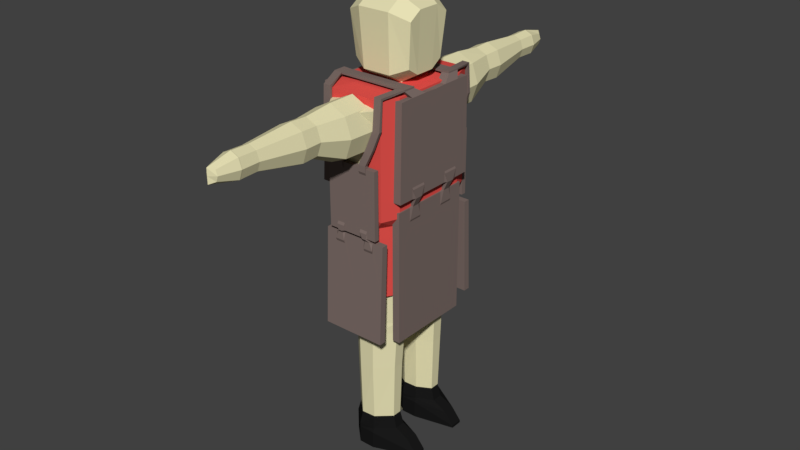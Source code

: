 # Source: Wood_Chestplate_Torso_.blend  (saved by Blender 2.78.0; exported with 4.5.12 LTS)
import bpy
from mathutils import Matrix  # noqa: F401  (used for matrix-valued properties, if any)

bpy.ops.wm.read_factory_settings(use_empty=True)
scene = bpy.context.scene
scene.name = 'Scene'

# ---- collections
col_collection_1 = bpy.data.collections.new('Collection 1'); scene.collection.children.link(col_collection_1)

# ---- materials (node trees are filled in below, after node groups)
mat_ironwood_wood_chestplate__torso = bpy.data.materials.new('Ironwood Wood Chestplate (Torso)')
mat_ironwood_wood_chestplate__torso.alpha_threshold = 0.0
mat_ironwood_wood_chestplate__torso.use_transparent_shadow = False
mat_ironwood_wood_chestplate__torso.diffuse_color = (0.208, 0.156, 0.141, 1.0)
mat_ironwood_wood_chestplate__torso.specular_color = (1.0, 0.433, 0.302)
mat_ironwood_wood_chestplate__torso.roughness = 0.5
mat_ironwood_wood_chestplate__torso.specular_intensity = 0.25
mat_red_fabric_wood_chestplate__torso = bpy.data.materials.new('Red Fabric Wood Chestplate (Torso)')
mat_red_fabric_wood_chestplate__torso.alpha_threshold = 0.0
mat_red_fabric_wood_chestplate__torso.use_transparent_shadow = False
mat_red_fabric_wood_chestplate__torso.diffuse_color = (0.8, 0.08608, 0.07405, 1.0)
mat_red_fabric_wood_chestplate__torso.roughness = 0.5
mat_red_fabric_wood_chestplate__torso.specular_intensity = 0.1
mat_skin_unequipped_human = bpy.data.materials.new('Skin Unequipped Human')
mat_skin_unequipped_human.alpha_threshold = 0.0
mat_skin_unequipped_human.use_transparent_shadow = False
mat_skin_unequipped_human.diffuse_color = (0.8, 0.751, 0.4597, 1.0)
mat_skin_unequipped_human.specular_color = (1.0, 0.7545, 0.6583)
mat_skin_unequipped_human.roughness = 0.5
mat_skin_unequipped_human.line_color = (0.0, 0.0, 0.0, 1.0)
mat_boots_unequipped_human = bpy.data.materials.new('Boots Unequipped Human')
mat_boots_unequipped_human.alpha_threshold = 0.0
mat_boots_unequipped_human.use_transparent_shadow = False
mat_boots_unequipped_human.diffuse_color = (0.01002, 0.01002, 0.01002, 1.0)
mat_boots_unequipped_human.roughness = 0.5
mat_iron_smith_s_hammer = bpy.data.materials.new("Iron Smith's Hammer")
mat_iron_smith_s_hammer.alpha_threshold = 0.0
mat_iron_smith_s_hammer.use_transparent_shadow = False
mat_iron_smith_s_hammer.diffuse_color = (0.1789, 0.1789, 0.1789, 1.0)
mat_iron_smith_s_hammer.roughness = 0.5
mat_iron_smith_s_hammer.specular_intensity = 1.0

# ---- material node trees

# ---- world
world_world = bpy.data.worlds.new('World'); scene.world = world_world
world_world.color = (0.05088, 0.05088, 0.05088)
world_world.use_sun_shadow = False
world_world.sun_shadow_jitter_overblur = 0.0
world_world.cycles.sampling_method = 'MANUAL'

# ---- meshes
me_cube_004 = bpy.data.meshes.new('Cube.004')
me_cube_004.from_pydata([(-0.563, -0.6153, -1.0), (-0.763, -0.6307, 0.8903), (-0.563, 0.6153, -1.0), (-0.763, 0.6307, 0.8903), (1.137, -0.6153, -1.003), (1.137, -0.5324, 0.6722), (1.137, 0.6153, -1.003), (1.137, 0.5324, 0.6722), (-1.352, -0.884, -3.918), (-1.052, -0.584, -1.214), (-1.352, 0.884, -3.918), (-1.052, 0.584, -1.214), (0.2503, -0.584, -1.489), (0.2503, -0.884, -1.214), (0.2503, 0.584, -1.489), (0.2503, 0.584, -1.214), (-14.18, -1.362, -3.751), (-11.75, -1.27, -1.751), (-14.18, 1.362, -3.751), (-11.75, 1.27, -1.751), (-0.3605, -1.362, -3.751), (-2.795, -1.27, -1.751), (-0.3605, 1.362, -3.751), (-0.3605, 1.27, -1.751), (-14.18, 1.222, -3.751), (-14.18, -1.222, -3.751), (-11.75, -1.191, -1.751), (-11.75, 1.191, -1.751), (-0.3605, -1.222, -3.751), (-0.3605, 1.222, -3.751), (-2.795, 1.191, -1.751), (-2.795, -1.191, -1.751), (-10.86, -1.322, -1.668), (-10.84, -1.322, -0.3129), (-10.86, 1.322, -1.668), (-10.84, 1.322, -0.3129), (-3.685, -1.322, -1.668), (-3.7, -1.322, -0.3129), (-3.685, 1.322, -1.668), (-1.731, 1.322, -0.3129), (-10.84, -1.258, -0.3129), (-10.84, 1.258, -0.3129), (-10.86, 1.27, -1.668), (-10.86, -1.27, -1.668), (-3.685, -1.27, -1.668), (-3.685, 1.27, -1.668), (-3.7, 1.258, -0.3129), (-3.7, -1.258, -0.3129), (-17.51, -0.7, -1.008), (-17.51, -0.5253, 0.6853), (-17.51, 0.7, -1.008), (-17.51, 0.5253, 0.6853), (-15.81, -0.7, -1.0), (-15.61, -0.622, 0.8903), (-15.81, 0.7, -1.0), (-15.61, 0.622, 0.8903), (-16.61, -0.584, -1.523), (-16.61, -0.584, -1.214), (-16.61, 0.584, -1.523), (-16.61, 0.884, -1.214), (-15.0, -0.884, -2.982), (-15.3, -0.584, -1.214), (-15.0, 0.884, -2.982), (-15.3, 0.584, -1.214), (-1.352, 0.0, -3.918), (-1.052, 0.3, -1.214), (0.2503, 0.3, -1.489), (0.2503, 0.3, -1.214), (-1.052, -0.3, -1.214), (-1.352, 0.884, -1.214), (0.2503, 0.884, -1.214), (0.2503, 0.884, -3.918), (0.2503, -0.3, -1.489), (0.2503, 0.0, -1.214), (0.2503, -0.584, -1.214), (0.2503, -0.884, -3.918), (-1.352, -0.884, -1.214), (-1.352, 0.0, -1.214), (0.2503, 0.0, -3.918), (0.2503, -0.3, -1.214), (-0.563, 0.3, -1.0), (-0.763, 0.2754, 0.8903), (1.137, 0.0, -1.0), (1.137, 0.3836, 0.6722), (1.137, 0.9475, -1.0), (-0.863, 0.9475, -1.0), (1.137, 0.6307, 0.899), (-0.563, -0.3, -1.0), (1.137, -0.3836, 0.6722), (1.137, 0.3, -1.0), (-0.863, 0.0, -1.0), (-0.863, -0.9475, -1.0), (1.137, 0.2754, 0.8992), (1.137, -0.9105, 0.8903), (1.137, -0.9475, -1.0), (1.137, -0.3, -1.0), (1.315, 0.3749, -1.014), (1.315, 0.5326, -1.016), (0.4287, -0.3749, -1.202), (0.4287, -0.5169, -1.202), (0.4287, 0.5169, -1.202), (0.4287, 0.3749, -1.202), (-0.8733, 0.3749, -1.202), (-0.8733, 0.5169, -1.202), (0.4287, 0.584, -1.445), (0.4287, 0.3, -1.445), (0.4287, -0.584, -1.445), (-0.8733, -0.5169, -1.202), (-0.8733, -0.3749, -1.202), (0.4287, -0.3, -1.445), (1.315, -0.5326, -1.016), (1.315, -0.3749, -1.014), (-0.3846, 0.5326, -1.014), (1.315, 0.6163, -0.8189), (-0.3846, 0.3749, -1.014), (1.315, 0.3, -0.8189), (-0.3846, -0.3749, -1.014), (-0.3846, -0.5326, -1.014), (1.315, -0.3, -0.8189), (1.315, -0.6163, -0.8189), (-5.318, 1.322, -1.668), (-9.242, 1.322, -0.3129), (-9.242, 1.258, -0.3129), (-5.318, 1.27, -1.668), (-7.273, 1.362, -3.751), (-7.273, 1.27, -1.751), (-4.838, 1.191, -1.751), (-7.273, 1.222, -3.751), (-7.273, -1.362, -3.751), (-4.838, -1.27, -1.751), (-4.838, -1.191, -1.751), (-7.273, -1.222, -3.751), (-9.227, -1.322, -1.668), (-5.303, -1.322, -0.3129), (-5.303, -1.258, -0.3129), (-9.227, -1.27, -1.668), (-16.61, 0.3, -1.523), (-16.61, 0.0, -1.214), (-15.0, 0.0, -2.982), (-15.3, 0.3, -1.214), (-17.51, 0.3835, 0.6853), (-17.51, 0.3, -1.0), (-15.81, 0.3, -1.0), (-15.61, 0.2754, 0.8903), (-11.75, 1.28, -1.956), (-2.795, 1.28, -1.956), (-0.3605, 1.182, -2.751), (-14.18, 1.182, -2.751), (-7.273, 1.182, -2.751), (-4.838, 1.28, -1.956), (-11.75, -1.28, -1.956), (-2.795, -1.28, -1.956), (-0.3605, -1.182, -2.751), (-14.18, -1.182, -2.751), (-7.273, -1.182, -2.751), (-4.838, -1.28, -1.956), (-10.86, -1.322, -1.513), (-3.685, -1.322, -1.513), (-1.731, -1.22, -0.9906), (-12.81, -1.22, -0.9906), (-7.273, -1.22, -0.9906), (-9.227, -1.322, -1.513), (-10.86, 1.322, -1.513), (-3.685, 1.322, -1.513), (-1.731, 1.22, -0.9906), (-12.81, 1.22, -0.9906), (-7.273, 1.22, -0.9906), (-5.318, 1.322, -1.513), (-3.7, 1.322, -0.4335), (-1.731, 1.322, -1.668), (-1.731, 1.22, -1.668), (-9.227, 1.27, -1.668), (-7.273, 1.322, -1.668), (-9.227, 1.322, -1.513), (-10.84, 1.322, -0.4335), (-12.81, 1.322, -1.668), (-12.81, 1.22, -1.668), (-7.273, 1.22, -1.668), (-9.227, 1.322, -1.668), (-9.242, 1.322, -0.4335), (-2.795, 1.27, -1.751), (-0.3605, 1.141, -1.751), (-9.707, 1.191, -1.751), (-4.838, 1.27, -1.751), (-0.3605, 1.316, -2.751), (-9.707, 1.28, -1.956), (-14.18, 1.141, -1.751), (-14.18, 1.27, -1.751), (-7.273, 1.141, -1.751), (-9.707, 1.27, -1.751), (-14.18, 1.316, -2.751), (-7.273, 1.316, -2.751), (-0.3605, -1.141, -1.751), (-0.3605, -1.27, -1.751), (-9.707, -1.191, -1.751), (-7.273, -1.27, -1.751), (-0.3605, -1.316, -2.751), (-9.707, -1.28, -1.956), (-14.18, -1.316, -2.751), (-14.18, -1.27, -1.751), (-14.18, -1.141, -1.751), (-7.273, -1.141, -1.751), (-9.707, -1.27, -1.751), (-7.273, -1.316, -2.751), (-12.81, -1.22, -1.668), (-12.81, -1.322, -1.668), (-5.318, -1.27, -1.668), (-7.273, -1.322, -1.668), (-5.318, -1.322, -1.513), (-10.84, -1.322, -0.4335), (-3.7, -1.322, -0.4335), (-1.731, -1.322, -1.668), (-1.731, -1.22, -1.668), (-7.273, -1.22, -1.668), (-5.318, -1.322, -1.668), (-5.303, -1.322, -0.4335), (-16.61, 0.584, -1.214), (-16.61, 0.884, -2.982), (-15.0, 0.884, -1.214), (-16.61, -0.3, -1.523), (-15.3, -0.3, -1.214), (-16.61, 0.3, -1.214), (-16.61, 0.0, -2.982), (-16.61, -0.884, -2.982), (-16.61, -0.884, -1.214), (-15.0, 0.0, -1.214), (-15.0, -0.884, -1.214), (-16.61, -0.3, -1.214), (-17.51, 0.622, 0.8988), (-17.51, 1.0, -1.0), (-17.51, -0.3835, 0.6853), (-15.51, 1.0, -1.0), (-15.81, -0.3, -1.0), (-17.51, 0.0, -1.0), (-17.51, -1.0, -1.0), (-17.51, -0.622, 0.8988), (-15.51, -1.0, -1.0), (-17.51, 0.0, 0.8903), (-15.51, 0.0, -1.0), (-17.51, -0.3, -1.0), (-17.82, -0.3855, -1.017), (-17.82, -0.5855, -1.024), (-16.92, 0.3855, -1.2), (-16.92, 0.5275, -1.2), (-16.92, -0.5275, -1.2), (-16.92, -0.3855, -1.2), (-17.82, 0.5855, -1.024), (-17.82, 0.3855, -1.017), (-16.92, 0.584, -1.466), (-15.62, 0.5275, -1.2), (-16.92, 0.3, -1.466), (-15.62, 0.3855, -1.2), (-16.92, -0.3, -1.466), (-16.92, -0.584, -1.466), (-15.62, -0.3855, -1.2), (-15.62, -0.5275, -1.2), (-17.82, 0.6096, -0.8163), (-17.82, 0.3, -0.8163), (-16.12, 0.5855, -1.017), (-16.12, 0.3855, -1.017), (-17.82, -0.6096, -0.8163), (-16.12, -0.5855, -1.017), (-17.82, -0.3, -0.8163), (-16.12, -0.3855, -1.017), (-11.14, -1.295, -1.743), (-11.14, 1.295, -1.743), (-3.405, -1.295, -1.743), (-11.14, -1.213, -1.743), (-11.14, 1.213, -1.743), (-3.405, 1.213, -1.743), (-3.405, -1.213, -1.743), (-10.69, -1.347, -1.681), (-10.69, 1.347, -1.681), (-3.859, -1.347, -1.681), (-3.859, 1.347, -1.681), (-10.69, 1.294, -1.681), (-10.69, -1.294, -1.681), (-3.859, -1.294, -1.681), (-3.859, 1.294, -1.681), (-4.69, 1.347, -1.681), (-4.69, 1.294, -1.681), (-4.446, 1.213, -1.743), (-4.446, -1.295, -1.743), (-4.446, -1.213, -1.743), (-9.855, -1.347, -1.681), (-9.855, -1.294, -1.681), (-11.84, 1.304, -1.897), (-2.71, 1.304, -1.897), (-4.792, 1.304, -1.897), (-11.84, -1.304, -1.897), (-2.71, -1.304, -1.897), (-4.792, -1.304, -1.897), (-10.93, -1.347, -1.564), (-3.617, -1.347, -1.564), (-9.264, -1.347, -1.564), (-10.93, 1.347, -1.564), (-3.617, 1.347, -1.564), (-5.281, 1.347, -1.564), (-9.855, 1.294, -1.681), (-9.264, 1.347, -1.564), (-9.855, 1.347, -1.681), (-3.405, 1.295, -1.743), (-10.1, 1.213, -1.743), (-4.446, 1.295, -1.743), (-9.753, 1.304, -1.897), (-10.1, 1.295, -1.743), (-10.1, -1.213, -1.743), (-9.753, -1.304, -1.897), (-10.1, -1.295, -1.743), (-4.69, -1.294, -1.681), (-5.281, -1.347, -1.564), (-4.69, -1.347, -1.681), (-16.39, -0.8335, -2.967), (-16.39, -0.8335, 0.9278), (-16.39, 0.8335, -2.967), (-16.39, 0.8335, 0.9278), (-1.611, -0.8335, -2.967), (-0.05114, -0.8335, 0.9278), (-1.611, 0.8335, -2.967), (-0.05114, 0.8335, 0.9278), (-16.39, -0.8335, -1.529), (-16.39, 0.8335, -1.529), (-1.611, 0.8335, -1.529), (-1.611, -0.8335, -1.529), (-16.39, -0.8335, -1.335), (-16.39, 0.8335, -1.335), (-0.05114, 0.8335, -1.335), (-0.05114, -0.8335, -1.335), (-3.144, 1.104, -2.967), (-13.76, 1.104, -2.967), (-13.17, 1.179, 0.9278), (-1.468, 1.179, 0.9278), (-13.76, -1.104, -2.967), (-3.144, -1.104, -2.967), (-1.468, -1.179, 0.9278), (-13.17, -1.179, 0.9278), (-3.144, -1.104, -1.529), (-13.76, -1.104, -1.529), (-13.76, 1.104, -1.529), (-3.144, 1.104, -1.529), (-1.468, -1.179, -1.335), (-13.17, -1.179, -1.335), (-13.17, 1.179, -1.335), (-1.468, 1.179, -1.335), (-13.15, -0.52, 0.9611), (-13.15, 0.52, 0.9611), (-3.838, 0.7354, 0.9611), (-2.954, 0.52, 0.9611), (-2.954, -0.52, 0.9611), (-11.14, -0.7354, 0.9611), (-11.14, 0.7354, 0.9611), (-3.838, -0.7354, 0.9611), (-0.763, -0.2754, 0.8903), (-0.863, 0.9105, 0.8903), (1.137, 0.9105, 0.8903), (-17.51, 0.8931, 0.8903), (-15.51, 0.8931, 0.8903), (1.137, 0.0, 0.8903), (1.137, 0.6163, -0.7792), (1.137, 0.3, -0.7792), (-15.61, -0.2754, 0.8903), (-17.51, 0.2754, 0.8993), (-17.51, 0.3, -0.7661), (-17.51, 0.6096, -0.7661), (1.137, -0.6307, 0.899), (-0.863, -0.9105, 0.8903), (-15.51, 0.0, 0.8903), (-15.51, -0.8931, 0.8903), (-17.51, -0.8931, 0.8903), (-0.863, 0.0, 0.8903), (1.137, -0.2754, 0.8992), (1.137, -0.3, -0.7792), (1.137, -0.6163, -0.7792), (-17.51, -0.2754, 0.8993), (-17.51, -0.6096, -0.7661), (-17.51, -0.3, -0.7661), (0.2481, -0.4771, 1.02), (0.2481, -0.7323, 1.02), (-16.62, 0.4806, 1.02), (-16.62, 0.7296, 1.02), (0.2481, 0.7359, 1.02), (0.2481, 0.4806, 1.02), (-16.62, -0.7261, 1.02), (-16.62, -0.4771, 1.02), (-1.471, 0.4806, 1.011), (-1.471, 0.7359, 1.011), (-14.9, 0.7296, 1.011), (-14.9, 0.4806, 1.011), (-1.471, -0.7323, 1.011), (-14.9, -0.4771, 1.011), (-14.9, -0.7261, 1.011), (-1.471, -0.4771, 1.011), (0.248, -0.4771, 1.05), (0.248, -0.7323, 1.049), (-16.62, 0.4806, 1.05), (-16.62, 0.7296, 1.049), (0.248, 0.7359, 1.049), (0.248, 0.4806, 1.05), (-16.62, -0.7261, 1.049), (-16.62, -0.4771, 1.05), (-1.471, 0.4806, 1.041), (-1.471, 0.7359, 1.041), (-14.9, 0.7296, 1.041), (-14.9, 0.4806, 1.041), (-1.471, -0.7323, 1.041), (-14.9, -0.4771, 1.041), (-14.9, -0.7261, 1.041), (-1.471, -0.4771, 1.041), (-1.731, -1.22, -0.3129), (-1.731, -1.322, -0.3129), (-9.242, -1.258, -0.3129), (-7.273, -1.322, -0.3129), (-1.731, -1.322, -0.9906), (-9.242, -1.322, -0.4335), (-12.81, -1.322, -0.9906), (-12.81, -1.322, -0.3129), (-12.81, -1.22, -0.3129), (-7.273, -1.22, -0.3129), (-9.242, -1.322, -0.3129), (-7.273, -1.322, -0.9906), (-12.81, 1.22, -0.3129), (-12.81, 1.322, -0.3129), (-5.303, 1.258, -0.3129), (-7.273, 1.322, -0.3129), (-12.81, 1.322, -0.9906), (-5.303, 1.322, -0.4335), (-3.7, 1.322, -0.3129), (-1.731, 1.22, -0.3129), (-7.273, 1.22, -0.3129), (-5.303, 1.322, -0.3129), (-1.731, 1.322, -0.9906), (-7.273, 1.322, -0.9906), (-5.303, 1.346, -0.2566), (-3.7, 1.346, -0.2566), (-9.242, -1.346, -0.2566), (-10.84, -1.346, -0.2566), (-10.84, 1.346, -0.2566), (-9.242, 1.346, -0.2566), (-3.7, -1.346, -0.2566), (-5.303, -1.346, -0.2566), (-3.7, -1.281, -0.2566), (-5.303, -1.281, -0.2566), (-3.7, -1.346, -0.3771), (-5.303, -1.346, -0.3771), (-10.84, -1.346, -0.3771), (-10.84, -1.281, -0.2566), (-9.242, -1.281, -0.2566), (-9.242, -1.346, -0.3771), (-10.84, 1.281, -0.2566), (-9.242, 1.281, -0.2566), (-10.84, 1.346, -0.3771), (-9.242, 1.346, -0.3771), (-3.7, 1.281, -0.2566), (-5.303, 1.281, -0.2566), (-3.7, 1.346, -0.3771), (-5.303, 1.346, -0.3771), (-3.801, 1.31, 0.06294), (-2.198, 1.31, 0.06294), (-11.66, -1.295, 0.06294), (-13.26, -1.295, 0.06294), (-13.26, 1.295, 0.06294), (-11.66, 1.295, 0.06294), (-2.198, -1.31, 0.06294), (-3.801, -1.31, 0.06294), (-2.198, -1.246, 0.06294), (-3.801, -1.246, 0.06294), (-13.26, -1.232, 0.06294), (-11.66, -1.232, 0.06294), (-13.26, 1.232, 0.06294), (-11.66, 1.232, 0.06294), (-2.198, 1.246, 0.06294), (-3.801, 1.246, 0.06294), (-2.459, 1.276, 0.4141), (-0.8569, 1.276, 0.4141), (-0.8569, -1.276, 0.4141), (-2.459, -1.276, 0.4141), (-0.8569, -1.215, 0.4141), (-2.459, -1.215, 0.4141), (-0.8569, 1.215, 0.4141), (-2.459, 1.215, 0.4141), (-2.459, 1.223, 1.008), (-0.8569, 1.223, 1.008), (-0.8569, -1.223, 1.008), (-2.459, -1.223, 1.008), (-0.8569, -1.181, 0.9654), (-2.459, -1.181, 0.9654), (-0.8569, 1.181, 0.9654), (-2.459, 1.181, 0.9654), (-12.77, -1.271, 0.3827), (-14.37, -1.271, 0.3827), (-14.37, 1.271, 0.3827), (-12.77, 1.271, 0.3827), (-14.37, -1.21, 0.3827), (-12.77, -1.21, 0.3827), (-14.37, 1.21, 0.3827), (-12.77, 1.21, 0.3827), (-12.77, -1.24, 0.9868), (-14.37, -1.24, 0.9868), (-14.37, 1.24, 0.9868), (-12.77, 1.24, 0.9868), (-14.37, -1.198, 0.9445), (-12.77, -1.198, 0.9445), (-14.37, 1.198, 0.9445), (-12.77, 1.198, 0.9445)], [], [(90, 369, 353, 85), (85, 353, 354, 84), (66, 14, 104, 105), (94, 93, 365, 91), (4, 0, 117, 110), (143, 55, 386, 387), (64, 77, 69, 10), (10, 69, 70, 71), (2, 6, 97, 112), (75, 13, 76, 8), (64, 78, 75, 8), (72, 79, 98, 109), (147, 186, 187, 190), (21, 31, 270, 266), (152, 192, 193, 196), (167, 163, 296, 297), (131, 28, 20, 128), (32, 43, 276, 271), (208, 214, 311, 310), (215, 210, 442, 443), (124, 22, 29, 127), (165, 420, 421, 424), (184, 23, 181, 146), (148, 127, 29, 146), (198, 199, 200, 153), (154, 152, 28, 131), (158, 408, 409, 412), (174, 35, 436, 450), (44, 36, 273, 277), (33, 209, 444, 435), (133, 215, 443, 439), (229, 355, 356, 231), (26, 17, 264, 267), (227, 219, 252, 245), (430, 39, 427, 164), (166, 177, 170, 164), (414, 415, 416, 159), (160, 158, 212, 213), (238, 366, 367, 236), (236, 367, 368, 234), (58, 136, 250, 248), (228, 361, 378, 379), (232, 52, 261, 263), (217, 59, 218, 62), (138, 225, 226, 60), (60, 226, 224, 223), (222, 138, 60, 223), (363, 50, 246, 256), (14, 15, 100, 104), (10, 71, 78, 64), (372, 4, 110, 119), (8, 76, 77, 64), (65, 11, 69, 77), (11, 15, 70, 69), (15, 14, 71, 70), (14, 66, 78, 71), (67, 65, 77, 73), (66, 67, 73, 78), (12, 74, 13, 75), (74, 9, 76, 13), (9, 68, 77, 76), (72, 12, 75, 78), (68, 79, 73, 77), (79, 72, 78, 73), (370, 352, 391, 376), (79, 68, 108, 98), (15, 11, 103, 100), (91, 365, 369, 90), (6, 2, 85, 84), (358, 6, 84, 354), (2, 80, 90, 85), (83, 7, 86, 92), (80, 89, 82, 90), (89, 359, 357, 82), (87, 0, 91, 90), (5, 88, 370, 364), (4, 372, 93, 94), (0, 4, 94, 91), (95, 87, 90, 82), (371, 95, 82, 357), (104, 100, 101, 105), (118, 119, 110, 111), (110, 99, 98, 111), (106, 109, 98, 99), (108, 116, 111, 98), (99, 110, 117, 107), (97, 100, 103, 112), (96, 114, 102, 101), (6, 358, 113, 97), (87, 95, 111, 116), (65, 67, 101, 102), (80, 2, 112, 114), (95, 371, 118, 111), (74, 12, 106, 99), (67, 66, 105, 101), (358, 359, 115, 113), (9, 74, 99, 107), (89, 80, 114, 96), (68, 9, 107, 108), (0, 87, 116, 117), (359, 89, 96, 115), (11, 65, 102, 103), (12, 72, 109, 106), (371, 372, 119, 118), (97, 96, 101, 100), (97, 113, 115, 96), (112, 103, 102, 114), (107, 117, 116, 108), (165, 176, 177, 166), (135, 132, 284, 285), (168, 425, 455, 454), (122, 121, 437, 449), (147, 24, 127, 148), (18, 124, 127, 24), (214, 206, 309, 311), (17, 150, 289, 264), (153, 154, 131, 25), (120, 167, 297, 279), (25, 131, 128, 16), (162, 173, 299, 295), (159, 160, 213, 204), (210, 37, 438, 442), (36, 157, 293, 273), (425, 429, 432, 455), (220, 227, 245, 254), (217, 62, 138, 222), (62, 218, 225, 138), (63, 216, 243, 249), (352, 1, 388, 391), (374, 375, 262, 260), (231, 356, 366, 238), (57, 61, 255, 244), (18, 190, 191, 124), (186, 147, 148, 188), (188, 148, 146, 181), (22, 184, 146, 29), (124, 191, 184, 22), (24, 147, 190, 18), (20, 196, 203, 128), (200, 201, 154, 153), (201, 192, 152, 154), (16, 198, 153, 25), (128, 203, 198, 16), (28, 152, 196, 20), (123, 120, 279, 280), (416, 417, 160, 159), (417, 408, 158, 160), (205, 414, 159, 204), (173, 178, 300, 299), (212, 158, 412, 211), (43, 135, 285, 276), (420, 165, 166, 428), (428, 166, 164, 427), (169, 430, 164, 170), (176, 165, 424, 175), (206, 44, 277, 309), (38, 163, 430, 169), (45, 38, 169, 170), (123, 45, 170, 177), (120, 123, 177, 172), (167, 120, 172, 431), (163, 167, 431, 430), (162, 34, 175, 424), (34, 42, 176, 175), (42, 171, 177, 176), (171, 178, 172, 177), (178, 173, 431, 172), (173, 162, 424, 431), (180, 30, 181, 23), (30, 126, 188, 181), (126, 183, 125, 188), (145, 180, 23, 184), (183, 149, 191, 125), (149, 145, 184, 191), (27, 19, 187, 186), (182, 27, 186, 188), (189, 182, 188, 125), (19, 144, 190, 187), (185, 189, 125, 191), (144, 185, 191, 190), (31, 21, 193, 192), (130, 31, 192, 201), (129, 130, 201, 195), (21, 151, 196, 193), (155, 129, 195, 203), (151, 155, 203, 196), (150, 17, 199, 198), (17, 26, 200, 199), (26, 194, 201, 200), (194, 202, 195, 201), (202, 197, 203, 195), (197, 150, 198, 203), (43, 32, 205, 204), (135, 43, 204, 213), (132, 135, 213, 207), (161, 132, 207, 419), (32, 156, 414, 205), (156, 161, 419, 414), (157, 36, 211, 412), (36, 44, 212, 211), (44, 206, 213, 212), (206, 214, 207, 213), (214, 208, 419, 207), (208, 157, 412, 419), (58, 216, 59, 217), (216, 63, 218, 59), (136, 58, 217, 222), (63, 139, 225, 218), (139, 221, 137, 225), (221, 136, 222, 137), (56, 219, 222, 223), (57, 56, 223, 224), (220, 61, 226, 225), (61, 57, 224, 226), (227, 220, 225, 137), (219, 227, 137, 222), (50, 363, 355, 229), (51, 140, 361, 228), (54, 50, 229, 231), (142, 54, 231, 238), (141, 142, 238, 233), (362, 141, 233, 237), (374, 48, 234, 368), (48, 52, 236, 234), (230, 49, 235, 373), (52, 232, 238, 236), (232, 239, 233, 238), (239, 375, 237, 233), (246, 243, 242, 247), (248, 250, 242, 243), (259, 247, 242, 251), (258, 249, 243, 246), (261, 241, 244, 255), (263, 254, 245, 240), (261, 255, 254, 263), (259, 251, 249, 258), (362, 363, 256, 257), (239, 232, 263, 240), (139, 63, 249, 251), (50, 54, 258, 246), (375, 239, 240, 262), (221, 139, 251, 242), (219, 56, 253, 252), (54, 142, 259, 258), (136, 221, 242, 250), (56, 57, 244, 253), (142, 141, 247, 259), (48, 374, 260, 241), (61, 220, 254, 255), (141, 362, 257, 247), (52, 48, 241, 261), (216, 58, 248, 243), (246, 247, 257, 256), (252, 253, 244, 245), (240, 245, 244, 241), (241, 260, 262, 240), (132, 161, 294, 284), (194, 26, 267, 306), (157, 208, 310, 293), (31, 130, 283, 270), (156, 32, 271, 292), (19, 27, 268, 265), (202, 194, 306, 308), (130, 129, 282, 283), (161, 156, 292, 294), (27, 182, 302, 268), (197, 202, 308, 307), (30, 180, 301, 269), (151, 21, 266, 290), (182, 189, 305, 302), (150, 197, 307, 289), (126, 30, 269, 281), (129, 155, 291, 282), (34, 162, 295, 272), (144, 19, 265, 286), (183, 126, 281, 303), (155, 151, 290, 291), (42, 34, 272, 275), (189, 185, 304, 305), (163, 38, 274, 296), (180, 145, 287, 301), (171, 42, 275, 298), (185, 144, 286, 304), (38, 45, 278, 274), (149, 183, 303, 288), (178, 171, 298, 300), (45, 123, 280, 278), (145, 149, 288, 287), (298, 275, 268, 302), (278, 280, 281, 269), (278, 269, 301, 274), (280, 279, 303, 281), (298, 302, 305, 300), (272, 265, 268, 275), (286, 265, 305, 304), (305, 265, 272, 300), (272, 295, 299, 300), (287, 288, 303, 301), (301, 303, 279, 274), (297, 296, 274, 279), (283, 309, 277, 270), (282, 311, 309, 283), (270, 277, 273, 266), (267, 276, 285, 306), (264, 271, 276, 267), (308, 306, 285, 284), (289, 307, 308, 264), (271, 264, 308, 284), (294, 292, 271, 284), (290, 266, 282, 291), (311, 282, 266, 273), (273, 293, 310, 311), (324, 313, 315, 325), (343, 331, 319, 326), (326, 319, 317, 327), (341, 335, 313, 324), (328, 318, 316, 333), (319, 331, 346, 347), (332, 337, 320, 312), (318, 322, 323, 316), (328, 339, 322, 318), (312, 320, 321, 314), (337, 341, 324, 320), (322, 326, 327, 323), (339, 343, 326, 322), (320, 324, 325, 321), (321, 325, 342, 338), (338, 342, 343, 339), (323, 327, 340, 336), (336, 340, 341, 337), (314, 321, 338, 329), (329, 338, 339, 328), (316, 323, 336, 333), (333, 336, 337, 332), (331, 330, 350, 346), (313, 335, 349, 344), (314, 329, 332, 312), (329, 328, 333, 332), (327, 317, 334, 340), (340, 334, 335, 341), (325, 315, 330, 342), (342, 330, 331, 343), (350, 345, 344, 349), (347, 346, 351, 348), (346, 350, 349, 351), (334, 317, 348, 351), (330, 315, 345, 350), (317, 319, 347, 348), (335, 334, 351, 349), (315, 313, 344, 345), (81, 3, 353, 369), (3, 86, 354, 353), (228, 55, 356, 355), (92, 81, 369, 357), (7, 83, 359, 358), (86, 7, 358, 354), (83, 92, 357, 359), (55, 143, 366, 356), (143, 361, 237, 366), (140, 51, 363, 362), (51, 228, 355, 363), (361, 140, 362, 237), (364, 1, 365, 93), (360, 53, 367, 366), (53, 235, 368, 367), (1, 352, 369, 365), (352, 370, 357, 369), (88, 5, 372, 371), (5, 364, 93, 372), (370, 88, 371, 357), (373, 360, 366, 237), (49, 230, 375, 374), (235, 49, 374, 368), (230, 373, 237, 375), (381, 380, 396, 397), (378, 387, 403, 394), (379, 378, 394, 395), (373, 235, 382, 383), (3, 81, 384, 385), (361, 143, 387, 378), (92, 86, 380, 381), (86, 3, 385, 380), (1, 364, 377, 388), (55, 228, 379, 386), (360, 373, 383, 389), (53, 360, 389, 390), (81, 92, 381, 384), (364, 370, 376, 377), (235, 53, 390, 382), (392, 407, 404, 393), (405, 399, 398, 406), (396, 401, 400, 397), (402, 395, 394, 403), (383, 382, 398, 399), (389, 405, 407, 391), (405, 406, 404, 407), (388, 404, 406, 390), (376, 391, 407, 392), (384, 381, 397, 400), (377, 376, 392, 393), (389, 383, 399, 405), (389, 391, 388, 390), (384, 387, 386, 385), (385, 386, 402, 401), (400, 401, 402, 403), (403, 387, 384, 400), (47, 37, 409, 408), (134, 47, 408, 417), (133, 134, 417, 411), (37, 210, 412, 409), (215, 133, 411, 419), (210, 215, 419, 412), (209, 33, 415, 414), (33, 40, 416, 415), (40, 410, 417, 416), (410, 418, 411, 417), (418, 413, 419, 411), (413, 209, 414, 419), (41, 35, 421, 420), (122, 41, 420, 428), (121, 122, 428, 423), (35, 174, 424, 421), (179, 121, 423, 431), (174, 179, 431, 424), (426, 46, 427, 39), (46, 422, 428, 427), (422, 429, 423, 428), (168, 426, 39, 430), (429, 425, 431, 423), (425, 168, 430, 431), (455, 432, 433, 454), (447, 434, 435, 444), (435, 434, 458, 459), (453, 452, 470, 471), (433, 432, 456, 457), (450, 436, 437, 451), (452, 433, 457, 470), (442, 438, 439, 443), (40, 33, 435, 445), (121, 179, 451, 437), (46, 426, 433, 452), (410, 40, 445, 446), (179, 174, 450, 451), (422, 46, 452, 453), (37, 47, 440, 438), (418, 410, 446, 434), (429, 422, 453, 432), (47, 134, 441, 440), (413, 418, 434, 447), (35, 41, 448, 436), (426, 168, 454, 433), (134, 133, 439, 441), (209, 413, 447, 444), (41, 122, 449, 448), (459, 458, 488, 489), (469, 461, 491, 495), (463, 462, 474, 475), (471, 470, 478, 479), (436, 448, 468, 460), (432, 453, 471, 456), (437, 436, 460, 461), (448, 449, 469, 468), (439, 438, 462, 463), (449, 437, 461, 469), (445, 435, 459, 466), (438, 440, 464, 462), (446, 445, 466, 467), (440, 441, 465, 464), (434, 446, 467, 458), (441, 439, 463, 465), (474, 476, 484, 482), (477, 475, 483, 485), (465, 463, 475, 477), (456, 471, 479, 472), (462, 464, 476, 474), (470, 457, 473, 478), (457, 456, 472, 473), (464, 465, 477, 476), (473, 472, 480, 481), (472, 479, 487, 480), (478, 473, 481, 486), (476, 477, 485, 484), (475, 474, 482, 483), (479, 478, 486, 487), (493, 492, 500, 501), (490, 494, 502, 498), (460, 468, 494, 490), (467, 466, 492, 493), (461, 460, 490, 491), (468, 469, 495, 494), (458, 467, 493, 488), (466, 459, 489, 492), (491, 490, 498, 499), (494, 495, 503, 502), (488, 493, 501, 496), (492, 489, 497, 500), (489, 488, 496, 497), (495, 491, 499, 503), (377, 484, 485, 388), (380, 385, 487, 486), (386, 379, 502, 503), (390, 501, 500, 382), (382, 500, 497, 398), (398, 497, 496, 406), (406, 496, 501, 390), (404, 388, 485, 483), (404, 483, 482, 393), (393, 482, 484, 377), (385, 401, 480, 487), (396, 481, 480, 401), (380, 486, 481, 396), (395, 498, 502, 379), (402, 499, 498, 395), (386, 503, 499, 402)])
me_cube_004.polygons.foreach_set('material_index', [0, 0, 0, 0, 0, 0, 0, 0, 0, 0, 0, 0, 0, 0, 0, 0, 0, 0, 0, 0, 0, 0, 0, 0, 0, 0, 0, 0, 0, 0, 0, 0, 0, 0, 0, 0, 0, 0, 0, 0, 0, 0, 0, 0, 0, 0, 0, 0, 0, 0, 0, 0, 0, 0, 0, 0, 0, 0, 0, 0, 0, 0, 0, 0, 0, 0, 0, 0, 0, 0, 0, 0, 0, 0, 0, 0, 0, 0, 0, 0, 0, 0, 0, 0, 0, 0, 0, 0, 0, 0, 0, 0, 0, 0, 0, 0, 0, 0, 0, 0, 0, 0, 0, 0, 0, 0, 0, 0, 0, 0, 0, 0, 0, 0, 0, 0, 0, 0, 0, 0, 0, 0, 0, 0, 0, 0, 0, 0, 0, 0, 0, 0, 0, 0, 0, 0, 0, 0, 0, 0, 0, 0, 0, 0, 0, 0, 0, 0, 0, 0, 0, 0, 0, 0, 0, 0, 0, 0, 0, 0, 0, 0, 0, 0, 0, 0, 0, 0, 0, 0, 0, 0, 0, 0, 0, 0, 0, 0, 0, 0, 0, 0, 0, 0, 0, 0, 0, 0, 0, 0, 0, 0, 0, 0, 0, 0, 0, 0, 0, 0, 0, 0, 0, 0, 0, 0, 0, 0, 0, 0, 0, 0, 0, 0, 0, 0, 0, 0, 0, 0, 0, 0, 0, 0, 0, 0, 0, 0, 0, 0, 0, 0, 0, 0, 0, 0, 0, 0, 0, 0, 0, 0, 0, 0, 0, 0, 0, 0, 0, 0, 0, 0, 0, 0, 0, 0, 0, 0, 0, 0, 0, 0, 0, 0, 0, 0, 0, 0, 0, 0, 0, 0, 0, 0, 0, 0, 0, 0, 0, 0, 0, 0, 0, 0, 0, 0, 0, 0, 0, 0, 0, 0, 0, 0, 0, 0, 0, 0, 0, 0, 0, 0, 0, 0, 0, 0, 0, 0, 0, 0, 0, 0, 1, 1, 1, 1, 1, 1, 1, 1, 1, 1, 1, 1, 1, 1, 1, 1, 1, 1, 1, 1, 1, 1, 1, 1, 1, 1, 1, 1, 1, 1, 1, 1, 1, 1, 1, 1, 1, 1, 0, 0, 0, 0, 0, 0, 0, 0, 0, 0, 0, 0, 0, 0, 0, 0, 0, 0, 0, 0, 0, 0, 0, 0, 0, 0, 0, 0, 0, 0, 0, 0, 0, 0, 0, 0, 0, 0, 0, 0, 0, 0, 0, 0, 0, 0, 0, 0, 0, 0, 0, 0, 0, 0, 0, 0, 0, 0, 0, 0, 0, 0, 0, 0, 0, 0, 0, 0, 0, 0, 0, 0, 0, 0, 0, 0, 0, 0, 0, 0, 0, 0, 0, 0, 0, 0, 0, 0, 0, 0, 0, 0, 0, 0, 0, 0, 0, 0, 0, 0, 0, 0, 0, 0, 0, 0, 0, 0, 0, 0, 0, 0, 0, 0, 0, 0, 0, 0, 0, 0, 0, 0, 0, 0, 0, 0, 0, 0, 0, 0, 0, 0, 0, 0, 0, 0, 0, 0, 0, 0, 0, 0, 0, 0, 0, 0, 0, 0, 0, 0, 0, 0, 0, 0, 0, 0, 0, 0, 0, 0, 0, 0, 0, 0])
me_cube_004.materials.append(mat_ironwood_wood_chestplate__torso)
me_cube_004.materials.append(mat_red_fabric_wood_chestplate__torso)
me_cube_004.use_remesh_preserve_volume = False
me_cube_004.use_remesh_preserve_attributes = False
me_cube_004.use_mirror_vertex_groups = False
me_cube_004.update()
me_cube = bpy.data.meshes.new('Cube')
me_cube.from_pydata([(-0.2356, 1.091, 5.082), (0.2356, 1.091, 5.082), (0.256, 1.566, 7.308), (-0.256, 1.566, 7.308), (0.2356, -1.091, 5.082), (-0.2356, -1.091, 5.082), (-0.256, -1.566, 7.308), (0.256, -1.566, 7.308), (0.244, 1.13, 5.984), (-0.244, 1.13, 5.984), (0.2573, 1.257, 6.523), (-0.2573, 1.257, 6.523), (-0.244, -1.13, 5.984), (0.244, -1.13, 5.984), (-0.2573, -1.257, 6.523), (0.2573, -1.257, 6.523), (-0.772, -0.8137, 6.523), (-0.732, -0.732, 5.984), (-0.732, 0.732, 5.984), (-0.772, 0.8137, 6.523), (0.732, 0.732, 5.984), (0.772, 0.8137, 6.523), (0.732, -0.732, 5.984), (0.772, -0.8137, 6.523), (0.768, 0.8095, 7.308), (0.7067, 0.7067, 5.082), (0.768, -0.8095, 7.308), (0.7067, -0.7067, 5.082), (-0.768, 0.8095, 7.308), (-0.7067, 0.7067, 5.082), (-0.768, -0.8095, 7.308), (-0.7067, -0.7067, 5.082), (-0.3228, 0.2888, 7.474), (-0.3228, -0.2888, 7.474), (0.3228, 0.2888, 7.474), (0.3228, -0.2888, 7.474), (0.772, 0.131, 6.523), (0.772, -0.131, 6.523), (0.732, 0.1179, 5.984), (0.732, -0.1179, 5.984), (-0.772, -0.131, 6.523), (-0.772, 0.131, 6.523), (-0.732, -0.1179, 5.984), (-0.732, 0.1179, 5.984), (0.7992, 0.1304, 7.308), (0.7992, -0.1304, 7.308), (0.7067, -0.1138, 5.082), (0.7067, 0.1138, 5.082), (-0.7992, -0.1304, 7.308), (-0.7992, 0.1304, 7.308), (-0.7067, 0.1138, 5.082), (-0.7067, -0.1138, 5.082), (0.214, 1.058, 4.022), (0.214, 0.2259, 3.965), (-0.214, 1.058, 4.022), (-0.214, 0.2259, 3.965), (-0.6421, -0.439, 3.993), (-0.6421, -0.7083, 4.022), (-0.6421, 0.7083, 4.022), (0.6421, 0.439, 3.993), (0.6421, 0.7083, 4.022), (0.214, -1.058, 4.022), (0.6421, -0.7083, 4.022), (-0.214, -1.058, 4.022), (-0.214, -0.2259, 3.965), (0.214, -0.2259, 3.965), (0.6421, -0.439, 3.993), (-0.6421, 0.439, 3.993), (0.1902, 1.008, 2.917), (0.1902, 0.2683, 2.917), (-0.1902, 1.008, 2.917), (-0.1902, 0.2683, 2.917), (-0.5707, -0.4577, 2.917), (-0.5707, -0.6971, 2.917), (-0.5707, 0.6971, 2.917), (0.5707, 0.4577, 2.917), (0.5707, 0.6971, 2.917), (0.1902, -1.008, 2.917), (0.5707, -0.6971, 2.917), (-0.1902, -1.008, 2.917), (-0.1902, -0.2683, 2.917), (0.1902, -0.2683, 2.917), (0.5707, -0.4577, 2.917), (-0.5707, 0.4577, 2.917), (0.2123, 1.008, 2.677), (0.2123, 0.2683, 2.677), (-0.1196, 1.008, 2.677), (-0.1196, 0.2683, 2.677), (-0.4514, -0.4577, 2.677), (-0.4514, -0.6971, 2.677), (-0.4514, 0.6971, 2.677), (0.5442, 0.4577, 2.677), (0.5442, 0.6971, 2.677), (0.2123, -1.008, 2.677), (0.5442, -0.6971, 2.677), (-0.1196, -1.008, 2.677), (-0.1196, -0.2683, 2.677), (0.2123, -0.2683, 2.677), (0.5442, -0.4577, 2.677), (-0.4514, 0.4577, 2.677), (0.1952, 0.998, 1.88), (0.1952, 0.3117, 1.88), (-0.1128, 0.998, 1.88), (-0.1128, 0.3117, 1.88), (-0.4208, -0.4875, 1.88), (-0.4208, -0.7097, 1.88), (-0.4208, 0.7097, 1.88), (0.5032, 0.4875, 1.88), (0.5032, 0.7097, 1.88), (0.1952, -0.998, 1.88), (0.5032, -0.7097, 1.88), (-0.1128, -0.998, 1.88), (-0.1128, -0.3117, 1.88), (0.1952, -0.3117, 1.88), (0.5032, -0.4875, 1.88), (-0.4208, 0.4875, 1.88), (0.2076, 0.998, 0.4652), (0.2076, 0.3117, 0.4652), (-0.1252, 1.039, 0.4652), (-0.1252, 0.2767, 0.4652), (-0.458, -0.472, 0.4652), (-0.458, -0.7189, 0.4652), (-0.458, 0.7189, 0.4652), (0.5404, 0.4875, 0.4652), (0.5404, 0.7097, 0.4652), (0.2076, -0.998, 0.4652), (0.5404, -0.7097, 0.4652), (-0.1252, -1.039, 0.4652), (-0.1252, -0.2767, 0.4652), (0.2076, -0.3117, 0.4652), (0.5404, -0.4875, 0.4652), (-0.458, 0.472, 0.4652), (-0.3376, 1.762, 6.578), (-0.3441, 1.204, 6.561), (-0.3376, 1.762, 7.338), (-0.3441, 1.204, 7.336), (0.3376, 1.762, 6.578), (0.3441, 1.204, 6.561), (0.3376, 1.762, 7.338), (0.3441, 1.204, 7.336), (-0.4682, 1.762, 6.958), (-0.4772, 1.204, 6.948), (0.4682, 1.762, 6.958), (0.4772, 1.204, 6.948), (-3.236e-09, 1.762, 7.498), (-3.338e-09, 1.204, 7.499), (-3.236e-09, 1.762, 6.431), (-3.338e-09, 1.204, 6.411), (-3.338e-09, 1.037, 6.948), (-0.3435, 2.686, 7.063), (0.2386, 1.037, 6.948), (-3.338e-09, 1.037, 6.68), (-0.2386, 1.037, 6.948), (-3.338e-09, 1.037, 7.217), (-0.3282, 2.339, 7.063), (-0.2367, 2.339, 6.797), (-2.43e-09, 2.339, 7.433), (-0.2367, 2.339, 7.33), (0.3282, 2.339, 7.063), (0.2367, 2.339, 7.33), (-2.43e-09, 2.339, 6.694), (0.2367, 2.339, 6.797), (-0.2241, 3.585, 7.12), (-0.2477, 2.686, 6.784), (-2.246e-09, 2.686, 7.45), (-0.2477, 2.686, 7.342), (0.3435, 2.686, 7.063), (0.2477, 2.686, 7.342), (-2.246e-09, 2.686, 6.677), (0.2477, 2.686, 6.784), (-0.2328, 3.989, 7.12), (-0.1616, 3.585, 6.938), (-3.672e-09, 3.585, 7.372), (-0.1616, 3.585, 7.302), (0.2241, 3.585, 7.12), (0.1616, 3.585, 7.302), (-3.672e-09, 3.585, 6.868), (0.1616, 3.585, 6.938), (-0.1265, 4.387, 7.12), (-0.1679, 3.989, 6.931), (-3.677e-09, 3.989, 7.382), (-0.1679, 3.989, 7.309), (0.2328, 3.989, 7.12), (0.1679, 3.989, 7.309), (-3.677e-09, 3.989, 6.858), (0.1679, 3.989, 6.931), (-0.3376, -1.766, 6.578), (-0.0912, 4.387, 7.017), (-2.278e-09, 4.485, 7.262), (-0.0912, 4.387, 7.223), (0.1265, 4.387, 7.12), (0.0912, 4.387, 7.223), (-2.278e-09, 4.485, 6.978), (0.0912, 4.387, 7.017), (-2.278e-09, 4.485, 7.12), (-0.3441, -1.207, 6.561), (-0.3376, -1.766, 7.338), (-0.3441, -1.207, 7.336), (0.3376, -1.766, 6.578), (0.3441, -1.207, 6.561), (0.3376, -1.766, 7.338), (0.3441, -1.207, 7.336), (-0.4682, -1.766, 6.958), (-0.4772, -1.207, 6.948), (0.4682, -1.766, 6.958), (0.4772, -1.207, 6.948), (-3.236e-09, -1.766, 7.498), (-3.338e-09, -1.207, 7.499), (-3.236e-09, -1.766, 6.431), (-3.338e-09, -1.207, 6.411), (-3.338e-09, -1.041, 6.948), (-0.3435, -2.69, 7.063), (0.2386, -1.041, 6.948), (-3.338e-09, -1.041, 6.68), (-0.2386, -1.041, 6.948), (-3.338e-09, -1.041, 7.217), (-0.3282, -2.342, 7.063), (-0.2367, -2.342, 6.797), (-2.43e-09, -2.342, 7.433), (-0.2367, -2.342, 7.33), (0.3282, -2.342, 7.063), (0.2367, -2.342, 7.33), (-2.43e-09, -2.342, 6.694), (0.2367, -2.342, 6.797), (-0.2241, -3.588, 7.12), (-0.2477, -2.69, 6.784), (-2.246e-09, -2.69, 7.45), (-0.2477, -2.69, 7.342), (0.3435, -2.69, 7.063), (0.2477, -2.69, 7.342), (-2.246e-09, -2.69, 6.677), (0.2477, -2.69, 6.784), (-0.2328, -3.992, 7.12), (-0.1616, -3.588, 6.938), (-3.672e-09, -3.588, 7.372), (-0.1616, -3.588, 7.302), (0.2241, -3.588, 7.12), (0.1616, -3.588, 7.302), (-3.672e-09, -3.588, 6.868), (0.1616, -3.588, 6.938), (-0.1265, -4.39, 7.12), (-0.1679, -3.992, 6.931), (-3.677e-09, -3.992, 7.382), (-0.1679, -3.992, 7.309), (0.2328, -3.992, 7.12), (0.1679, -3.992, 7.309), (-3.677e-09, -3.992, 6.858), (0.1679, -3.992, 6.931), (-0.0912, -4.39, 7.017), (-2.278e-09, -4.488, 7.262), (-0.0912, -4.39, 7.223), (0.1265, -4.39, 7.12), (0.0912, -4.39, 7.223), (-2.278e-09, -4.488, 6.978), (0.0912, -4.39, 7.017), (-2.278e-09, -4.488, 7.12), (0.2589, 0.2316, 7.745), (0.2589, -0.2316, 7.745), (-0.2589, 0.2316, 7.745), (-0.2589, -0.2316, 7.745), (-0.6004, -0.4291, 7.848), (-0.6743, -0.4819, 8.7), (-0.6004, 0.4291, 7.848), (-0.6743, 0.4819, 8.7), (0.6004, -0.4291, 7.848), (0.6743, -0.4819, 8.7), (0.6004, 0.4291, 7.848), (0.6743, 0.4819, 8.7), (-0.6004, 0.2001, 7.7), (-0.6004, -0.2001, 7.7), (-0.6743, -0.2248, 8.866), (-0.6743, 0.2248, 8.866), (0.6004, -0.2001, 7.7), (0.6004, 0.2001, 7.7), (0.6743, 0.2248, 8.866), (0.6743, -0.2248, 8.866), (0.2899, 0.58, 7.718), (-0.2899, 0.58, 7.718), (-0.3256, 0.6514, 8.847), (0.3256, 0.6514, 8.847), (-0.2899, -0.58, 7.718), (0.2899, -0.58, 7.718), (0.3256, -0.6514, 8.847), (-0.3256, -0.6514, 8.847), (-0.3256, 0.3038, 9.071), (0.3256, 0.3038, 9.071), (-0.3256, -0.3038, 9.071), (0.3256, -0.3038, 9.071), (0.2899, 0.2705, 7.518), (-0.2899, 0.2705, 7.518), (0.2899, -0.2705, 7.518), (-0.2899, -0.2705, 7.518), (0.2076, 1.039, 0.3787), (0.2076, 0.2767, 0.3787), (-0.1252, 1.039, 0.3787), (-0.1252, 0.2767, 0.3787), (-0.458, -0.472, 0.3787), (-0.458, -0.7189, 0.3787), (-0.458, 0.7189, 0.3787), (0.844, 0.472, 0.3195), (0.844, 0.7189, 0.3195), (0.2076, -1.039, 0.3787), (0.844, -0.7189, 0.3195), (-0.1252, -1.039, 0.3787), (-0.1252, -0.2767, 0.3787), (0.2076, -0.2767, 0.3787), (0.844, -0.472, 0.3195), (-0.458, 0.472, 0.3787), (0.2076, 1.039, 0.071), (0.2076, 0.2767, 0.071), (-0.1252, 1.039, 0.071), (-0.1252, 0.2767, 0.071), (-0.458, -0.472, 0.071), (-0.458, -0.7189, 0.071), (-0.458, 0.7189, 0.071), (1.05, 0.472, 0.07172), (1.05, 0.7189, 0.07172), (0.2076, -1.039, 0.071), (1.05, -0.7189, 0.07172), (-0.1252, -1.039, 0.071), (-0.1252, -0.2767, 0.071), (0.2076, -0.2767, 0.071), (1.05, -0.472, 0.07172), (-0.458, 0.472, 0.071), (0.2076, 1.039, 0.01877), (0.2076, 0.2767, 0.01877), (-0.1252, 1.039, 0.01877), (-0.1252, 0.2767, 0.01877), (-0.4579, -0.472, 0.01877), (-0.4579, -0.7189, 0.01877), (-0.4579, 0.7189, 0.01877), (1.05, 0.472, 0.01949), (1.05, 0.7189, 0.01949), (0.2076, -1.039, 0.01877), (1.05, -0.7189, 0.01949), (-0.1252, -1.039, 0.01877), (-0.1252, -0.2767, 0.01877), (0.2076, -0.2767, 0.01877), (1.05, -0.472, 0.01949), (-0.4579, 0.472, 0.01877), (-0.1014, 0.975, 0.7235), (-0.3866, 0.7046, 0.7235), (-0.3866, 0.4961, 0.7235), (0.4691, 0.5023, 0.7235), (0.4691, 0.7009, 0.7235), (-0.1014, 0.3312, 0.7235), (0.1838, 0.3452, 0.7235), (0.1838, 0.9585, 0.7235), (-0.1014, -0.3312, 0.7235), (-0.3866, -0.7046, 0.7235), (-0.3866, -0.4961, 0.7235), (0.1838, -0.9585, 0.7235), (0.4691, -0.7009, 0.7235), (0.1838, -0.3452, 0.7235), (-0.1014, -0.975, 0.7235), (0.4691, -0.5023, 0.7235), (-0.7067, -0.1138, 4.14), (-0.7067, 0.1138, 4.14), (0.7067, 0.1138, 4.14), (0.7067, -0.1138, 4.14), (-0.7067, -0.7067, 4.174), (-0.7067, 0.7067, 4.174), (0.7067, -0.7067, 4.174), (0.7067, 0.7067, 4.174), (-0.2356, -1.091, 4.174), (0.2356, -1.091, 4.174), (0.2356, 1.091, 4.174), (-0.2356, 1.091, 4.174), (0.7693, 0.8109, 7.047), (0.7707, 0.8123, 6.785), (0.7693, -0.8109, 7.047), (0.7707, -0.8123, 6.785), (-0.2529, -1.215, 6.344), (-0.2485, -1.173, 6.164), (0.2529, -1.215, 6.344), (0.2485, -1.173, 6.164), (0.2529, 1.215, 6.344), (0.2485, 1.173, 6.164), (-0.2529, 1.215, 6.344), (-0.2485, 1.173, 6.164), (-0.7454, -0.7593, 6.164), (-0.7587, -0.7865, 6.344), (-0.7587, 0.7865, 6.344), (-0.7454, 0.7593, 6.164), (0.7587, 0.7865, 6.344), (0.7454, 0.7593, 6.164), (0.7587, -0.7865, 6.344), (0.7454, -0.7593, 6.164), (-0.7587, -0.1267, 6.344), (-0.7454, -0.1223, 6.164), (-0.7587, 0.1267, 6.344), (-0.7454, 0.1223, 6.164), (-0.2218, 3.605, 7.12), (-0.1599, 3.605, 6.94), (-3.323e-09, 3.605, 7.37), (-0.1599, 3.605, 7.3), (0.2218, 3.605, 7.12), (0.1599, 3.605, 7.3), (-3.323e-09, 3.605, 6.87), (0.1599, 3.605, 6.94), (-0.1662, 3.969, 7.307), (-3.328e-09, 3.969, 7.379), (0.1662, 3.969, 6.933), (-3.328e-09, 3.969, 6.86), (-0.2305, 3.969, 7.12), (-0.1662, 3.969, 6.933), (0.2305, 3.969, 7.12), (0.1662, 3.969, 7.307), (-0.2218, -3.608, 7.12), (-0.1599, -3.608, 6.94), (-3.323e-09, -3.608, 7.37), (-0.1599, -3.608, 7.3), (0.2218, -3.608, 7.12), (0.1599, -3.608, 7.3), (-3.323e-09, -3.608, 6.87), (0.1599, -3.608, 6.94), (-0.1662, -3.972, 7.307), (-3.328e-09, -3.972, 7.379), (0.1662, -3.972, 6.933), (-3.328e-09, -3.972, 6.86), (-0.2305, -3.972, 7.12), (-0.1662, -3.972, 6.933), (0.2305, -3.972, 7.12), (0.1662, -3.972, 7.307), (0.4984, 1.492, 4.249)], [], [(31, 17, 42, 51), (47, 38, 39, 46), (51, 42, 43, 50), (374, 15, 14, 372), (35, 33, 6, 7), (45, 35, 26), (386, 23, 15, 374), (23, 371, 370, 26, 15), (378, 11, 10, 376), (4, 13, 12, 5), (11, 3, 2, 10), (382, 19, 11, 378), (372, 14, 16, 381), (25, 20, 38, 47), (388, 40, 41, 390), (15, 7, 6, 14), (14, 30, 16), (19, 28, 11), (29, 18, 9, 0), (381, 16, 40, 388), (41, 49, 28, 19), (10, 24, 368, 369, 21), (0, 9, 8, 1), (33, 48, 30), (27, 22, 13, 4), (50, 43, 18, 29), (1, 8, 20, 25), (376, 10, 21, 384), (390, 41, 19, 382), (5, 12, 17, 31), (0, 1, 366, 367), (46, 39, 22, 27), (3, 28, 32), (32, 49, 48, 33), (16, 30, 48, 40), (40, 48, 49, 41), (47, 46, 359, 358), (50, 29, 361, 357), (24, 34, 44), (44, 34, 35, 45), (2, 3, 32, 34), (35, 34, 256, 257), (46, 27, 362, 359), (60, 59, 75, 76), (27, 4, 365, 362), (31, 51, 356, 360), (67, 58, 74, 83), (58, 54, 70, 74), (56, 64, 80, 72), (57, 56, 72, 73), (54, 52, 68, 70), (70, 68, 84, 86), (75, 69, 85, 91), (68, 76, 92, 84), (81, 82, 98, 97), (77, 79, 95, 93), (82, 78, 94, 98), (55, 67, 83, 71), (53, 55, 71, 69), (62, 61, 77, 78), (64, 65, 81, 80), (63, 57, 73, 79), (66, 62, 78, 82), (61, 63, 79, 77), (65, 66, 82, 81), (52, 60, 76, 68), (59, 53, 69, 75), (98, 94, 110, 114), (95, 89, 105, 111), (96, 97, 113, 112), (94, 93, 109, 110), (85, 87, 103, 101), (87, 99, 115, 103), (73, 72, 88, 89), (72, 80, 96, 88), (74, 70, 86, 90), (83, 74, 90, 99), (76, 75, 91, 92), (71, 83, 99, 87), (69, 71, 87, 85), (78, 77, 93, 94), (80, 81, 97, 96), (79, 73, 89, 95), (345, 342, 131, 119), (344, 343, 123, 124), (342, 341, 122, 131), (341, 340, 118, 122), (350, 348, 128, 120), (349, 350, 120, 121), (93, 95, 111, 109), (97, 98, 114, 113), (84, 92, 108, 100), (91, 85, 101, 107), (86, 84, 100, 102), (89, 88, 104, 105), (88, 96, 112, 104), (90, 86, 102, 106), (99, 90, 106, 115), (92, 91, 107, 108), (123, 117, 299), (116, 300, 292), (129, 306, 305), (125, 127, 303, 301), (130, 126, 302, 306), (127, 121, 297, 303), (346, 345, 119, 117), (352, 351, 125, 126), (348, 353, 129, 128), (354, 349, 121, 127), (355, 352, 126, 130), (351, 354, 127, 125), (353, 355, 130, 129), (347, 344, 124, 116), (343, 346, 117, 123), (340, 347, 116, 118), (32, 28, 49), (26, 35, 7), (30, 6, 33), (34, 24, 2), (15, 26, 7), (30, 14, 6), (24, 10, 2), (11, 28, 3), (140, 141, 135, 134), (144, 145, 139, 138), (142, 143, 137, 136), (146, 147, 133, 132), (144, 138, 159, 156), (148, 152, 151), (145, 135, 153), (132, 140, 154, 155), (138, 139, 143, 142), (132, 133, 141, 140), (146, 132, 155, 160), (139, 150, 143), (143, 150, 137), (134, 144, 156, 157), (136, 137, 147, 146), (134, 135, 145, 144), (153, 152, 148), (150, 153, 148), (151, 152, 133), (151, 150, 148), (153, 135, 152), (152, 135, 141), (150, 139, 153), (153, 139, 145), (133, 152, 141), (133, 147, 151), (137, 150, 151), (151, 147, 137), (158, 161, 169, 166), (156, 159, 167, 164), (155, 154, 149, 163), (159, 158, 166, 167), (138, 142, 158, 159), (142, 136, 161, 158), (140, 134, 157, 154), (136, 146, 160, 161), (163, 149, 162, 171), (167, 166, 174, 175), (149, 165, 173, 162), (168, 163, 171, 176), (161, 160, 168, 169), (157, 156, 164, 165), (160, 155, 163, 168), (154, 157, 165, 149), (179, 184, 403, 405), (170, 179, 405, 404), (173, 172, 394, 395), (183, 180, 401, 407), (164, 167, 175, 172), (166, 169, 177, 174), (169, 168, 176, 177), (165, 164, 172, 173), (181, 180, 188, 189), (185, 184, 192, 193), (182, 185, 193, 190), (180, 183, 191, 188), (176, 171, 393, 398), (171, 162, 392, 393), (172, 175, 397, 394), (185, 182, 406, 402), (194, 190, 193, 192), (188, 191, 190, 194), (189, 188, 194, 178), (178, 194, 192, 187), (184, 179, 187, 192), (170, 181, 189, 178), (183, 182, 190, 191), (179, 170, 178, 187), (202, 196, 197, 203), (206, 200, 201, 207), (204, 198, 199, 205), (208, 186, 195, 209), (206, 218, 221, 200), (210, 213, 214), (207, 215, 197), (186, 217, 216, 202), (200, 204, 205, 201), (186, 202, 203, 195), (208, 222, 217, 186), (201, 205, 212), (205, 199, 212), (196, 219, 218, 206), (198, 208, 209, 199), (196, 206, 207, 197), (215, 210, 214), (212, 210, 215), (213, 195, 214), (213, 210, 212), (215, 214, 197), (214, 203, 197), (212, 215, 201), (215, 207, 201), (195, 203, 214), (195, 213, 209), (199, 213, 212), (213, 199, 209), (220, 228, 231, 223), (218, 226, 229, 221), (217, 225, 211, 216), (221, 229, 228, 220), (200, 221, 220, 204), (204, 220, 223, 198), (202, 216, 219, 196), (198, 223, 222, 208), (225, 233, 224, 211), (229, 237, 236, 228), (211, 224, 235, 227), (230, 238, 233, 225), (223, 231, 230, 222), (219, 227, 226, 218), (222, 230, 225, 217), (216, 211, 227, 219), (233, 238, 414, 409), (224, 233, 409, 408), (237, 234, 410, 413), (244, 247, 418, 422), (226, 234, 237, 229), (228, 236, 239, 231), (231, 239, 238, 230), (227, 235, 234, 226), (243, 250, 249, 242), (247, 254, 253, 246), (244, 251, 254, 247), (242, 249, 252, 245), (232, 243, 416, 420), (239, 236, 412, 415), (247, 246, 419, 418), (235, 224, 408, 411), (255, 253, 254, 251), (249, 255, 251, 252), (250, 240, 255, 249), (240, 248, 253, 255), (246, 253, 248, 241), (232, 240, 250, 243), (245, 252, 251, 244), (241, 248, 240, 232), (256, 258, 259, 257), (34, 32, 258, 256), (32, 33, 259, 258), (33, 35, 257, 259), (268, 271, 263, 262), (276, 279, 267, 266), (272, 275, 265, 264), (280, 283, 261, 260), (290, 272, 264, 281), (286, 270, 261, 283), (278, 263, 271, 284), (284, 271, 270, 286), (276, 266, 273, 288), (288, 273, 272, 290), (266, 267, 274, 273), (273, 274, 275, 272), (260, 261, 270, 269), (269, 270, 271, 268), (268, 289, 291, 269), (289, 288, 290, 291), (262, 277, 289, 268), (277, 276, 288, 289), (274, 285, 287, 275), (285, 284, 286, 287), (267, 279, 285, 274), (279, 278, 284, 285), (275, 287, 282, 265), (287, 286, 283, 282), (269, 291, 280, 260), (291, 290, 281, 280), (264, 265, 282, 281), (281, 282, 283, 280), (262, 263, 278, 277), (277, 278, 279, 276), (302, 301, 318), (293, 295, 311, 309), (295, 307, 323, 311), (300, 299, 315, 316), (307, 298, 314, 323), (298, 294, 310, 314), (118, 116, 292, 294), (121, 120, 296, 297), (120, 128, 304, 296), (122, 118, 294, 298), (131, 122, 298, 307), (124, 123, 299, 300), (119, 131, 307, 295), (117, 119, 295, 293), (126, 125, 302), (128, 129, 305, 304), (312, 320, 336, 328), (313, 312, 328, 329), (310, 308, 324, 326), (315, 309, 325, 331), (308, 316, 332, 324), (321, 322, 338, 337), (304, 305, 321, 320), (303, 297, 313, 319), (306, 302, 318, 322), (301, 303, 319, 317), (305, 306, 322), (292, 300, 316), (299, 293, 315), (294, 292, 308, 310), (297, 296, 312, 313), (296, 304, 320, 312), (336, 337, 333, 335), (302, 125, 301), (306, 129, 130), (299, 117, 293), (300, 116, 124), (316, 308, 292), (315, 293, 309), (322, 321, 305), (318, 301, 317), (324, 332, 331, 325), (326, 324, 325, 327), (330, 326, 327, 339), (338, 334, 333, 337), (328, 336, 335, 329), (314, 310, 326, 330), (323, 314, 330, 339), (316, 315, 331, 332), (311, 323, 339, 327), (309, 311, 327, 325), (318, 317, 333, 334), (320, 321, 337, 336), (319, 313, 329, 335), (322, 318, 334, 338), (317, 319, 335, 333), (102, 100, 347, 340), (107, 101, 346, 343), (100, 108, 344, 347), (101, 103, 345, 346), (106, 102, 340, 341), (115, 106, 341, 342), (108, 107, 343, 344), (103, 115, 342, 345), (113, 114, 355, 353), (109, 111, 354, 351), (114, 110, 352, 355), (111, 105, 349, 354), (112, 113, 353, 348), (110, 109, 351, 352), (105, 104, 350, 349), (104, 112, 348, 350), (25, 47, 358, 363), (5, 31, 360, 364), (29, 0, 367, 361), (1, 25, 363, 366), (60, 363, 358, 59), (4, 5, 364, 365), (66, 359, 362, 62), (51, 50, 357, 356), (43, 391, 383, 18), (391, 390, 382, 383), (8, 377, 385, 20), (377, 376, 384, 385), (17, 380, 389, 42), (380, 381, 388, 389), (42, 389, 391, 43), (389, 388, 390, 391), (12, 373, 380, 17), (373, 372, 381, 380), (18, 383, 379, 9), (383, 382, 378, 379), (9, 379, 377, 8), (379, 378, 376, 377), (22, 387, 375, 13), (387, 386, 374, 375), (13, 375, 373, 12), (375, 374, 372, 373), (36, 21, 24, 44), (23, 37, 45, 26), (37, 36, 44, 45), (392, 395, 400, 404), (398, 393, 405, 403), (395, 394, 401, 400), (399, 398, 403, 402), (397, 396, 406, 407), (393, 392, 404, 405), (394, 397, 407, 401), (396, 399, 402, 406), (175, 174, 396, 397), (180, 181, 400, 401), (177, 176, 398, 399), (182, 183, 407, 406), (162, 173, 395, 392), (184, 185, 402, 403), (174, 177, 399, 396), (181, 170, 404, 400), (408, 420, 416, 411), (414, 419, 421, 409), (411, 416, 417, 410), (415, 418, 419, 414), (413, 423, 422, 412), (409, 421, 420, 408), (410, 417, 423, 413), (412, 422, 418, 415), (242, 245, 423, 417), (234, 235, 411, 410), (241, 232, 420, 421), (246, 241, 421, 419), (236, 237, 413, 412), (243, 242, 417, 416), (238, 239, 415, 414), (245, 244, 422, 423), (39, 38, 36, 37), (23, 22, 39, 37), (38, 20, 21, 36), (359, 66, 59, 358), (66, 65, 53, 59), (55, 53, 65, 64), (56, 67, 55, 64), (57, 360, 356, 56), (67, 357, 361, 58), (357, 67, 56, 356), (63, 364, 360, 57), (61, 365, 364, 63), (62, 362, 365, 61), (52, 366, 363, 60), (54, 367, 366, 52), (58, 361, 367, 54)])
me_cube.polygons.foreach_set('material_index', [0, 0, 0, 0, 0, 0, 0, 0, 0, 0, 0, 0, 0, 0, 0, 0, 0, 0, 0, 0, 0, 0, 0, 0, 0, 0, 0, 0, 0, 0, 0, 0, 0, 0, 0, 0, 0, 0, 0, 0, 0, 0, 0, 0, 0, 0, 0, 0, 0, 0, 0, 0, 0, 0, 0, 0, 0, 0, 0, 0, 0, 0, 0, 0, 0, 0, 0, 0, 0, 0, 0, 0, 0, 0, 0, 0, 0, 0, 0, 0, 0, 0, 0, 1, 1, 1, 1, 1, 1, 0, 0, 0, 0, 0, 0, 0, 0, 0, 0, 1, 1, 1, 1, 1, 1, 1, 1, 1, 1, 1, 1, 1, 1, 1, 1, 0, 0, 0, 0, 0, 0, 0, 0, 0, 0, 0, 0, 0, 0, 0, 0, 0, 0, 0, 0, 0, 0, 0, 0, 0, 0, 0, 0, 0, 0, 0, 0, 0, 0, 0, 0, 0, 0, 0, 0, 0, 0, 0, 0, 0, 0, 0, 0, 0, 0, 0, 0, 0, 0, 0, 0, 0, 0, 0, 0, 0, 0, 0, 0, 0, 0, 0, 0, 0, 0, 0, 0, 0, 0, 0, 0, 0, 0, 0, 0, 0, 0, 0, 0, 0, 0, 0, 0, 0, 0, 0, 0, 0, 0, 0, 0, 0, 0, 0, 0, 0, 0, 0, 0, 0, 0, 0, 0, 0, 0, 0, 0, 0, 0, 0, 0, 0, 0, 0, 0, 0, 0, 0, 0, 0, 0, 0, 0, 0, 0, 0, 0, 0, 0, 0, 0, 0, 0, 0, 0, 0, 0, 0, 0, 0, 0, 0, 0, 0, 0, 0, 0, 0, 0, 0, 0, 0, 0, 0, 0, 0, 0, 0, 0, 0, 0, 0, 0, 0, 0, 0, 0, 0, 0, 0, 0, 0, 0, 1, 1, 1, 1, 1, 1, 1, 1, 1, 1, 1, 1, 1, 1, 1, 1, 1, 1, 1, 1, 1, 1, 1, 1, 1, 1, 1, 1, 1, 1, 1, 1, 1, 1, 1, 1, 1, 1, 1, 1, 1, 1, 1, 1, 1, 1, 1, 1, 1, 0, 1, 1, 1, 1, 1, 1, 0, 0, 0, 0, 0, 0, 0, 0, 0, 0, 0, 0, 0, 0, 0, 0, 0, 0, 0, 0, 0, 0, 0, 0, 0, 0, 0, 0, 0, 0, 0, 0, 0, 0, 0, 0, 0, 0, 0, 0, 0, 0, 0, 0, 0, 0, 0, 0, 0, 0, 0, 0, 0, 0, 0, 0, 0, 0, 0, 0, 0, 0, 0, 0, 0, 0, 0, 0, 0, 0, 0, 0, 0, 0, 0, 0, 0, 0, 0, 0, 0, 0, 0, 0, 0, 0, 0, 0, 0, 0, 0, 0, 0])
me_cube.materials.append(mat_skin_unequipped_human)
me_cube.materials.append(mat_boots_unequipped_human)
me_cube.materials.append(mat_iron_smith_s_hammer)
me_cube.materials.append(mat_ironwood_wood_chestplate__torso)
me_cube.use_remesh_preserve_volume = False
me_cube.use_remesh_preserve_attributes = False
me_cube.use_mirror_vertex_groups = False
me_cube.update()

# ---- objects
ob_wood_chestplate__torso = bpy.data.objects.new('Wood Chestplate (Torso)', me_cube_004)
ob_basic_hunter = bpy.data.objects.new('Basic Hunter', me_cube)

# ---- transforms, parenting, visibility, modifiers, constraints
ob_wood_chestplate__torso.location = (0.7347, -1.705e-09, 6.558)
ob_wood_chestplate__torso.scale = (0.09516, 1.0, 1.0)
ob_wood_chestplate__torso.lineart.crease_threshold = 0.0
ob_basic_hunter.location = (0.0, 0.0, 0.0)
ob_basic_hunter.lock_rotations_4d = False
ob_basic_hunter.empty_display_type = 'ARROWS'
ob_basic_hunter.lineart.crease_threshold = 0.0
_vg = ob_basic_hunter.vertex_groups.new(name='Hand L')
for _i, _w in zip([170, 178, 179, 180, 181, 182, 183, 184, 185, 187, 188, 189, 190, 191, 192, 193, 194, 400, 401, 402, 403, 404, 405, 406, 407], [0.1039, 0.9342, 0.1069, 0.09568, 0.103, 0.09535, 0.09405, 0.1057, 0.1061, 0.9194, 1.001, 0.9151, 0.9471, 0.9412, 0.993, 0.9083, 0.9848, 0.0823, 0.0762, 0.08568, 0.08651, 0.08356, 0.08727, 0.07529, 0.0744]): _vg.add([_i], _w, 'REPLACE')
_vg = ob_basic_hunter.vertex_groups.new(name='Hand R')
for _i, _w in zip([232, 240, 241, 242, 243, 244, 245, 246, 247, 248, 249, 250, 251, 252, 253, 254, 255, 416, 417, 418, 419, 420, 421, 422, 423], [0.1037, 0.9345, 0.1041, 0.09978, 0.1059, 0.09526, 0.09698, 0.1019, 0.1032, 0.924, 0.9985, 0.9102, 0.9481, 0.9368, 0.9968, 0.9146, 0.9853, 0.0854, 0.08031, 0.08269, 0.08272, 0.08349, 0.08445, 0.0751, 0.07726]): _vg.add([_i], _w, 'REPLACE')
_vg = ob_basic_hunter.vertex_groups.new(name='Foot L')
for _i, _w in zip([107, 108, 116, 117, 118, 119, 122, 123, 124, 131, 292, 293, 294, 295, 298, 299, 300, 307, 308, 309, 310, 311, 314, 315, 316, 323, 324, 325, 326, 327, 330, 331, 332, 339, 340, 341, 342, 343, 344, 345, 346, 347], [0.01558, 0.01437, 0.7918, 0.7952, 0.5386, 0.5339, 0.4295, 0.9358, 0.9643, 0.436, 0.8584, 0.8602, 0.6686, 0.6592, 0.4975, 0.9858, 0.9906, 0.5017, 0.9247, 0.9238, 0.8271, 0.8159, 0.6705, 1.0, 1.0, 0.6622, 0.9314, 0.9302, 0.8444, 0.8337, 0.706, 0.9985, 0.9982, 0.6901, 0.09968, 0.1039, 0.1091, 0.7643, 0.7932, 0.1158, 0.1999, 0.1676]): _vg.add([_i], _w, 'REPLACE')
_vg = ob_basic_hunter.vertex_groups.new(name='Foot R')
for _i, _w in zip([110, 114, 120, 121, 125, 126, 127, 128, 129, 130, 296, 297, 301, 302, 303, 304, 305, 306, 312, 313, 317, 318, 319, 320, 321, 322, 328, 329, 333, 334, 335, 336, 337, 338, 348, 349, 350, 351, 352, 353, 354, 355], [0.01434, 0.01242, 0.4356, 0.4292, 0.7958, 0.9614, 0.536, 0.5367, 0.7896, 0.942, 0.5029, 0.4958, 0.8612, 0.9903, 0.6653, 0.662, 0.8567, 0.9872, 0.6719, 0.6602, 0.9241, 1.0, 0.8237, 0.8183, 0.9236, 1.001, 0.705, 0.6908, 0.93, 0.9982, 0.8409, 0.8359, 0.9306, 0.9988, 0.1176, 0.1029, 0.1106, 0.1611, 0.7897, 0.2052, 0.09769, 0.7646]): _vg.add([_i], _w, 'REPLACE')
_vg = ob_basic_hunter.vertex_groups.new(name='Head')
_vg.add([260, 261, 262, 263, 264, 265, 266, 267, 268, 269, 270, 271, 272, 273, 274, 275, 276, 277, 278, 279, 280, 281, 282, 283, 284, 285, 286, 287, 288, 289, 290, 291], 1.0, 'REPLACE')
_vg = ob_basic_hunter.vertex_groups.new(name='Neck')
for _i, _w in zip([24, 26, 28, 30, 32, 33, 34, 35, 44, 45, 48, 49, 256, 257, 258, 259, 368], [0.01778, 0.02162, 0.02804, 0.02634, 0.1484, 0.1433, 0.126, 0.1359, 0.03812, 0.04211, 0.04149, 0.04295, 0.7095, 0.7272, 0.6695, 0.6628, 0.001429]): _vg.add([_i], _w, 'REPLACE')
_vg = ob_basic_hunter.vertex_groups.new(name='Arm L I')
for _i, _w in zip([2, 3, 8, 9, 10, 11, 18, 19, 20, 21, 24, 28, 32, 34, 36, 41, 44, 49, 132, 133, 134, 135, 136, 137, 138, 139, 140, 141, 142, 143, 144, 145, 146, 147, 148, 149, 150, 151, 152, 153, 154, 155, 156, 157, 158, 159, 160, 161, 163, 164, 165, 166, 167, 168, 169, 368, 369, 376, 377, 378, 379, 382, 383, 384, 385, 390], [0.9549, 0.9308, 0.147, 0.1508, 0.5476, 0.5535, 0.06621, 0.1569, 0.06173, 0.1544, 0.2288, 0.2181, 0.02354, 0.01031, 0.01773, 0.01968, 0.03053, 0.04078, 0.9659, 0.9834, 0.9815, 0.9814, 0.9676, 0.9838, 0.9819, 0.9816, 0.9732, 0.98, 0.9738, 0.9803, 0.9847, 0.9823, 0.9653, 0.9836, 0.9818, 0.1287, 0.9816, 0.9827, 0.9814, 0.9818, 0.8686, 0.8391, 0.8822, 0.8836, 0.8564, 0.8722, 0.8297, 0.8367, 0.1642, 0.1126, 0.1121, 0.1421, 0.1228, 0.1801, 0.1726, 0.1615, 0.128, 0.37, 0.242, 0.3754, 0.2466, 0.1232, 0.09237, 0.1202, 0.08631, 0.00774]): _vg.add([_i], _w, 'REPLACE')
_vg = ob_basic_hunter.vertex_groups.new(name='Arm L II')
for _i, _w in zip([132, 136, 140, 146, 149, 154, 155, 156, 157, 158, 159, 160, 161, 162, 163, 164, 165, 166, 167, 168, 169, 171, 172, 173, 174, 175, 176, 177, 392, 393, 394, 395, 396, 397, 398, 399], [0.01359, 0.01028, 0.0003741, 0.01443, 0.8234, 0.1239, 0.1501, 0.1119, 0.1106, 0.1346, 0.1208, 0.158, 0.1517, 0.02485, 0.7784, 0.8442, 0.8454, 0.8044, 0.8303, 0.7586, 0.7668, 0.03186, 0.02116, 0.0206, 0.0264, 0.02582, 0.04178, 0.03849, 0.02014, 0.0187, 0.007733, 0.007389, 0.02311, 0.02076, 0.03502, 0.03328]): _vg.add([_i], _w, 'REPLACE')
_vg = ob_basic_hunter.vertex_groups.new(name='Arm R I')
for _i, _w in zip([6, 7, 12, 13, 14, 15, 16, 17, 22, 23, 26, 30, 33, 35, 45, 48, 186, 195, 196, 197, 198, 199, 200, 201, 202, 203, 204, 205, 206, 207, 208, 209, 210, 211, 212, 213, 214, 215, 216, 217, 218, 219, 220, 221, 222, 223, 225, 226, 227, 228, 229, 230, 231, 370, 371, 372, 373, 374, 375, 380, 381, 386, 387], [0.8798, 0.9277, 0.06008, 0.06007, 0.2153, 0.2185, 0.07998, 0.0102, 0.003782, 0.07604, 0.1929, 0.183, 0.01157, 0.005776, 0.01924, 0.02321, 0.9688, 0.9895, 0.9831, 0.9957, 0.9703, 0.9899, 0.9833, 0.9964, 0.9758, 0.99, 0.9762, 0.9906, 0.9856, 0.9974, 0.9682, 0.9892, 0.9982, 0.1275, 0.997, 0.9948, 0.9962, 0.9994, 0.8701, 0.8429, 0.8775, 0.8805, 0.8577, 0.8695, 0.834, 0.8404, 0.1605, 0.1171, 0.1153, 0.141, 0.1256, 0.1759, 0.1691, 0.1437, 0.1037, 0.1472, 0.09744, 0.1488, 0.09794, 0.0371, 0.06014, 0.05639, 0.02734]): _vg.add([_i], _w, 'REPLACE')
_vg = ob_basic_hunter.vertex_groups.new(name='Arm R II')
for _i, _w in zip([186, 198, 208, 211, 216, 217, 218, 219, 220, 221, 222, 223, 224, 225, 226, 227, 228, 229, 230, 231, 233, 234, 235, 236, 237, 238, 239, 408, 409, 410, 411, 412, 413, 414, 415], [0.008223, 0.005306, 0.009174, 0.8251, 0.1226, 0.1468, 0.1162, 0.1134, 0.1334, 0.1232, 0.1544, 0.1485, 0.02781, 0.7836, 0.8379, 0.8413, 0.8058, 0.8263, 0.7645, 0.7717, 0.02957, 0.03283, 0.03371, 0.02433, 0.02383, 0.0377, 0.03453, 0.02376, 0.01656, 0.0269, 0.02875, 0.02056, 0.01139, 0.03125, 0.02955]): _vg.add([_i], _w, 'REPLACE')
_vg = ob_basic_hunter.vertex_groups.new(name='Torso I')
for _i, _w in zip([0, 1, 2, 3, 4, 5, 6, 7, 8, 9, 10, 11, 12, 13, 14, 15, 16, 17, 18, 19, 20, 21, 22, 23, 24, 25, 26, 27, 28, 29, 30, 31, 32, 33, 34, 35, 36, 37, 38, 39, 40, 41, 42, 43, 44, 45, 46, 47, 48, 49, 50, 51, 256, 257, 258, 259, 356, 357, 358, 359, 360, 361, 362, 363, 364, 365, 366, 367, 368, 369, 370, 371, 372, 373, 374, 375, 376, 377, 378, 379, 380, 381, 382, 383, 384, 385, 386, 387, 388, 389, 390, 391], [0.05992, 0.05321, 0.03033, 0.06183, 0.05942, 0.0644, 0.1089, 0.06516, 0.6229, 0.6232, 0.3794, 0.3785, 0.7088, 0.7016, 0.7016, 0.692, 0.8367, 0.7633, 0.7304, 0.7644, 0.7141, 0.7402, 0.7364, 0.7929, 0.709, 0.1104, 0.7401, 0.1166, 0.7221, 0.1299, 0.7554, 0.1319, 0.8075, 0.8177, 0.8368, 0.8281, 0.7756, 0.7772, 0.779, 0.7806, 0.908, 0.8998, 0.8188, 0.8147, 0.8752, 0.8751, 0.1208, 0.1202, 0.8834, 0.8786, 0.1436, 0.1442, 0.2779, 0.2612, 0.3139, 0.3218, 0.1442, 0.1436, 0.1202, 0.1208, 0.1319, 0.1299, 0.1166, 0.1104, 0.0644, 0.05942, 0.05321, 0.05992, 0.7575, 0.7777, 0.7777, 0.7968, 0.734, 0.7366, 0.7241, 0.7275, 0.517, 0.5949, 0.5167, 0.5952, 0.8066, 0.8294, 0.7706, 0.7615, 0.7434, 0.7335, 0.7741, 0.7592, 0.8925, 0.865, 0.8859, 0.8597]): _vg.add([_i], _w, 'REPLACE')
_vg = ob_basic_hunter.vertex_groups.new(name='Torso II')
for _i, _w in zip([20, 21, 22, 23, 25, 27, 29, 31, 36, 37, 38, 39, 46, 47, 50, 51, 56, 59, 66, 67, 356, 357, 358, 359, 360, 361, 362, 363, 369, 371, 384, 385, 386, 387], [0.0202, 0.01676, 0.04119, 0.05284, 0.04188, 0.05028, 0.04043, 0.03483, 0.1323, 0.1376, 0.06336, 0.06581, 0.1294, 0.1289, 0.1171, 0.1168, 0.004039, 0.006305, 0.005781, 0.002987, 0.1168, 0.1171, 0.1289, 0.1294, 0.03483, 0.04043, 0.05028, 0.04188, 0.01716, 0.02239, 0.03221, 0.03492, 0.07054, 0.06211]): _vg.add([_i], _w, 'REPLACE')
_vg = ob_basic_hunter.vertex_groups.new(name='Leg L I')
for _i, _w in zip([0, 1, 8, 9, 18, 20, 25, 29, 46, 47, 50, 51, 52, 53, 54, 55, 56, 57, 58, 59, 60, 62, 64, 65, 66, 67, 68, 69, 70, 71, 74, 75, 76, 83, 84, 85, 86, 87, 90, 91, 92, 99, 101, 102, 103, 106, 107, 108, 115, 356, 357, 358, 359, 361, 363, 366, 367, 376, 377, 378, 379, 383, 385], [0.4349, 0.4379, 0.08765, 0.08882, 0.0421, 0.03225, 0.1474, 0.1708, 0.02058, 0.0545, 0.06773, 0.041, 0.9418, 0.7313, 0.937, 0.7122, 0.0968, 0.03641, 0.8199, 0.705, 0.824, 0.01327, 0.2039, 0.2027, 0.08525, 0.6998, 0.8832, 0.8029, 0.9563, 0.8148, 0.9153, 0.8202, 0.8057, 0.8814, 0.2891, 0.3337, 0.8334, 0.3508, 0.8354, 0.6069, 0.374, 0.7647, 0.01669, 0.03445, 0.02494, 0.07111, 0.04697, 0.02567, 0.0706, 0.041, 0.06773, 0.0545, 0.02058, 0.1708, 0.1474, 0.4379, 0.4349, 0.02469, 0.05815, 0.02589, 0.0591, 0.01691, 0.01148]): _vg.add([_i], _w, 'REPLACE')
_vg = ob_basic_hunter.vertex_groups.new(name='Leg L II')
for _i, _w in zip([68, 69, 70, 71, 74, 75, 76, 83, 84, 85, 86, 87, 90, 91, 92, 99, 100, 101, 102, 103, 106, 107, 108, 115, 340, 341, 342, 343, 344, 345, 346], [0.1128, 0.1756, 0.02626, 0.1604, 0.0617, 0.1542, 0.177, 0.08778, 0.707, 0.6539, 0.1625, 0.6362, 0.1517, 0.3789, 0.6147, 0.2197, 0.9443, 0.9167, 0.9234, 0.9118, 0.8761, 0.8971, 0.9104, 0.8738, 0.0003174, 0.03905, 0.04872, 0.0464, 0.03669, 0.03541, 0.03181]): _vg.add([_i], _w, 'REPLACE')
_vg = ob_basic_hunter.vertex_groups.new(name='Leg R I')
for _i, _w in zip([4, 5, 12, 13, 14, 15, 17, 22, 27, 31, 46, 47, 50, 51, 53, 55, 56, 57, 58, 59, 60, 61, 62, 63, 64, 65, 66, 67, 72, 73, 77, 78, 79, 80, 81, 82, 88, 89, 93, 94, 95, 96, 97, 98, 104, 105, 110, 112, 113, 114, 356, 357, 358, 359, 360, 362, 364, 365, 372, 373, 374, 375, 380, 387], [0.4378, 0.4346, 0.08893, 0.08899, 0.001135, 0.0007218, 0.03795, 0.03492, 0.1544, 0.1569, 0.05516, 0.02077, 0.02764, 0.05932, 0.1858, 0.1929, 0.4998, 0.7209, 0.01614, 0.08382, 0.0189, 0.9394, 0.8316, 0.9176, 0.6747, 0.7086, 0.7037, 0.07785, 0.8833, 0.8837, 0.8696, 0.85, 0.8631, 0.8966, 0.8229, 0.8034, 0.8108, 0.7708, 0.2319, 0.6444, 0.2356, 0.7704, 0.3905, 0.4219, 0.07419, 0.06492, 0.04881, 0.05906, 0.03093, 0.04319, 0.05932, 0.02764, 0.02077, 0.05516, 0.1569, 0.1544, 0.4346, 0.4378, 0.03018, 0.06008, 0.02986, 0.06004, 0.01496, 0.01312]): _vg.add([_i], _w, 'REPLACE')
_vg = ob_basic_hunter.vertex_groups.new(name='Leg R II')
for _i, _w in zip([72, 73, 77, 78, 79, 80, 81, 82, 88, 89, 93, 94, 95, 96, 97, 98, 104, 105, 109, 110, 111, 112, 113, 114, 348, 349, 350, 352, 353, 354, 355], [0.06889, 0.08209, 0.1262, 0.1319, 0.1297, 0.07397, 0.1533, 0.1709, 0.1685, 0.2134, 0.7641, 0.3439, 0.7597, 0.215, 0.5964, 0.5637, 0.8697, 0.8817, 0.9497, 0.8989, 0.9467, 0.8899, 0.9092, 0.8988, 0.03443, 0.03892, 0.0487, 0.03695, 0.032, 0.0009768, 0.04619]): _vg.add([_i], _w, 'REPLACE')
_vg = ob_basic_hunter.vertex_groups.new(name='Arm R III')
for _i, _w in zip([211, 224, 225, 226, 227, 228, 229, 230, 231, 232, 233, 234, 235, 236, 237, 238, 239, 240, 241, 242, 243, 244, 245, 246, 247, 248, 250, 251, 252, 254, 408, 409, 410, 411, 412, 413, 414, 415, 416, 417, 418, 419, 420, 421, 422, 423], [0.04406, 0.9479, 0.05547, 0.03928, 0.03628, 0.05276, 0.04561, 0.05911, 0.05875, 0.8911, 0.9456, 0.945, 0.9442, 0.9498, 0.9511, 0.9391, 0.9416, 0.0651, 0.8904, 0.895, 0.8887, 0.9003, 0.8985, 0.8922, 0.8914, 0.07558, 0.08926, 0.05166, 0.06291, 0.08491, 0.9457, 0.95, 0.9438, 0.9424, 0.9479, 0.9551, 0.9384, 0.9401, 0.9079, 0.9132, 0.9105, 0.91, 0.9102, 0.909, 0.9193, 0.9172]): _vg.add([_i], _w, 'REPLACE')
_vg = ob_basic_hunter.vertex_groups.new(name='Arm L III')
for _i, _w in zip([149, 162, 163, 164, 165, 166, 167, 168, 169, 170, 171, 172, 173, 174, 175, 176, 177, 178, 179, 180, 181, 182, 183, 184, 185, 187, 189, 190, 191, 193, 392, 393, 394, 395, 396, 397, 398, 399, 400, 401, 402, 403, 404, 405, 406, 407], [0.04521, 0.95, 0.05693, 0.03594, 0.03433, 0.05313, 0.04318, 0.06072, 0.06009, 0.8913, 0.9437, 0.9537, 0.9539, 0.9482, 0.9498, 0.9357, 0.9384, 0.06547, 0.8873, 0.9002, 0.8928, 0.9, 0.9015, 0.8879, 0.888, 0.08006, 0.08453, 0.05265, 0.05847, 0.0911, 0.9483, 0.948, 0.9582, 0.9582, 0.946, 0.9486, 0.9351, 0.9369, 0.9126, 0.9188, 0.9069, 0.9055, 0.9106, 0.9058, 0.9189, 0.92]): _vg.add([_i], _w, 'REPLACE')
_vg = ob_basic_hunter.vertex_groups.new(name='Hip R')
for _i, _w in zip([4, 5, 12, 13, 14, 15, 16, 17, 22, 23, 25, 27, 29, 31, 38, 39, 42, 43, 46, 47, 50, 51, 55, 56, 57, 58, 59, 61, 62, 63, 64, 65, 66, 67, 72, 356, 357, 358, 359, 360, 361, 362, 363, 364, 365, 372, 373, 374, 375, 380, 381, 386, 387, 388, 389, 391], [0.481, 0.4783, 0.1199, 0.1199, 0.02793, 0.0265, 0.0248, 0.1207, 0.1212, 0.02606, 0.04222, 0.6131, 0.05465, 0.5947, 0.03762, 0.068, 0.06992, 0.04352, 0.4519, 0.2038, 0.2084, 0.4247, 0.01642, 0.3021, 0.1741, 0.005992, 0.05305, 0.02353, 0.08203, 0.05324, 0.0748, 0.02903, 0.1111, 0.0654, 0.00193, 0.4247, 0.2084, 0.2038, 0.4519, 0.5947, 0.05465, 0.6131, 0.04222, 0.4783, 0.481, 0.05861, 0.08457, 0.05803, 0.0843, 0.08231, 0.05599, 0.05352, 0.08347, 0.009562, 0.04123, 0.01348]): _vg.add([_i], _w, 'REPLACE')
_vg = ob_basic_hunter.vertex_groups.new(name='Leg R III')
for _i, _w in zip([104, 105, 109, 110, 111, 112, 113, 114, 120, 121, 125, 126, 127, 128, 129, 130, 296, 297, 301, 302, 303, 304, 305, 306, 312, 313, 317, 319, 320, 321, 328, 329, 333, 335, 336, 337, 348, 349, 350, 351, 352, 353, 354, 355], [0.05344, 0.05129, 0.01435, 0.04221, 0.01693, 0.04673, 0.04319, 0.04716, 0.8718, 0.8853, 0.8319, 0.3349, 0.9105, 0.8559, 0.7422, 0.3585, 0.8342, 0.8474, 0.7475, 0.05206, 0.8657, 0.8105, 0.6719, 0.09168, 0.5755, 0.581, 0.1913, 0.5143, 0.5096, 0.2364, 0.5532, 0.5613, 0.1497, 0.4818, 0.4785, 0.1955, 0.9261, 0.9326, 0.9222, 0.9544, 0.8507, 0.9091, 0.9625, 0.8403]): _vg.add([_i], _w, 'REPLACE')
_vg = ob_basic_hunter.vertex_groups.new(name='Hip L')
for _i, _w in zip([0, 1, 8, 9, 10, 11, 18, 19, 20, 21, 25, 27, 29, 31, 38, 39, 42, 43, 46, 47, 50, 51, 52, 53, 54, 55, 56, 57, 58, 59, 60, 66, 67, 356, 357, 358, 359, 360, 361, 362, 363, 366, 367, 376, 377, 378, 379, 382, 383, 384, 385, 389, 390, 391], [0.4744, 0.4821, 0.1185, 0.1176, 0.01642, 0.01523, 0.1174, 0.02144, 0.1221, 0.02138, 0.6272, 0.04474, 0.5728, 0.05058, 0.06835, 0.03817, 0.04064, 0.06802, 0.2023, 0.4513, 0.4172, 0.2032, 0.01857, 0.007356, 0.02929, 0.0132, 0.05363, 0.002609, 0.08671, 0.1048, 0.0791, 0.04593, 0.1097, 0.2032, 0.4172, 0.4513, 0.2023, 0.05058, 0.5728, 0.04474, 0.6272, 0.4821, 0.4744, 0.05462, 0.082, 0.0542, 0.08142, 0.05408, 0.07995, 0.05278, 0.08383, 0.01135, 0.007309, 0.0383]): _vg.add([_i], _w, 'REPLACE')
_vg = ob_basic_hunter.vertex_groups.new(name='Leg L III')
for _i, _w in zip([100, 101, 102, 103, 106, 107, 108, 115, 116, 117, 118, 119, 122, 123, 124, 131, 292, 293, 294, 295, 298, 299, 300, 307, 308, 309, 310, 311, 314, 323, 324, 325, 326, 327, 330, 339, 340, 341, 342, 343, 344, 345, 346, 347], [0.0146, 0.04311, 0.01733, 0.04661, 0.05099, 0.04675, 0.04258, 0.05336, 0.8252, 0.7515, 0.909, 0.8591, 0.8835, 0.3702, 0.3255, 0.8731, 0.744, 0.678, 0.8643, 0.8132, 0.8455, 0.09347, 0.05153, 0.8357, 0.1885, 0.2417, 0.5126, 0.5122, 0.5743, 0.5806, 0.1451, 0.2022, 0.4795, 0.4815, 0.5505, 0.5617, 0.9622, 0.932, 0.9229, 0.8442, 0.85, 0.9264, 0.9084, 0.9542]): _vg.add([_i], _w, 'REPLACE')
_vg = ob_basic_hunter.vertex_groups.new(name='Leg R III.001')
for _i, _w in zip([120, 121, 125, 126, 127, 128, 129, 130, 296, 297, 301, 302, 303, 304, 305, 306, 312, 313, 317, 318, 319, 320, 321, 322, 328, 329, 333, 334, 335, 336, 337, 338, 348, 352, 353, 355], [0.1096, 0.09802, 0.162, 0.6547, 0.08209, 0.1284, 0.2444, 0.6291, 0.1531, 0.1414, 0.2491, 0.9466, 0.1298, 0.1791, 0.3196, 0.9057, 0.4213, 0.416, 0.808, 1.013, 0.4848, 0.488, 0.7613, 1.003, 0.4443, 0.4363, 0.8497, 1.006, 0.5176, 0.5198, 0.8028, 0.9992, 0.007849, 0.1036, 0.0457, 0.1092]): _vg.add([_i], _w, 'REPLACE')
_vg = ob_basic_hunter.vertex_groups.new(name='Leg L III.001')
for _i, _w in zip([116, 117, 118, 119, 122, 123, 124, 131, 292, 293, 294, 295, 298, 299, 300, 307, 308, 309, 310, 311, 314, 315, 316, 323, 324, 325, 326, 327, 330, 331, 332, 339, 343, 344, 345, 346], [0.1687, 0.235, 0.08343, 0.1254, 0.0997, 0.6171, 0.6644, 0.1083, 0.2526, 0.3135, 0.1311, 0.1765, 0.1433, 0.9038, 0.9472, 0.1516, 0.8108, 0.756, 0.4865, 0.4855, 0.423, 1.003, 1.013, 0.416, 0.8543, 0.7961, 0.5199, 0.5169, 0.4475, 0.9987, 1.006, 0.4355, 0.1053, 0.1048, 0.007577, 0.04813]): _vg.add([_i], _w, 'REPLACE')
_vg = ob_basic_hunter.vertex_groups.new(name='Shoulder R')
_vg = ob_basic_hunter.vertex_groups.new(name='Arm R III_end')
_vg = ob_basic_hunter.vertex_groups.new(name='Shoulder L')
_vg = ob_basic_hunter.vertex_groups.new(name='Arm L III_end')
_vg = ob_basic_hunter.vertex_groups.new(name='Leg R III_end')
_vg = ob_basic_hunter.vertex_groups.new(name='Leg L III_end')
_vg = ob_basic_hunter.vertex_groups.new(name='Foot R IK')
_vg = ob_basic_hunter.vertex_groups.new(name='Leg R III.001_end')
_vg = ob_basic_hunter.vertex_groups.new(name='Foot L IK')
_vg = ob_basic_hunter.vertex_groups.new(name='Leg L III.001_end')
_vg = ob_basic_hunter.vertex_groups.new(name='Arm R Target')
_vg = ob_basic_hunter.vertex_groups.new(name='Arm R Target_end')
_vg = ob_basic_hunter.vertex_groups.new(name='Arm L Target')
_vg = ob_basic_hunter.vertex_groups.new(name='Arm L Target_end')
_vg = ob_basic_hunter.vertex_groups.new(name='Leg R Target')
_vg = ob_basic_hunter.vertex_groups.new(name='Leg R Target_end')
_vg = ob_basic_hunter.vertex_groups.new(name='Leg L Target')
_vg = ob_basic_hunter.vertex_groups.new(name='Leg L Target_end')
_vg = ob_basic_hunter.vertex_groups.new(name='Hand R IK')
_vg = ob_basic_hunter.vertex_groups.new(name='Hand R_end')
_vg = ob_basic_hunter.vertex_groups.new(name='Hand L IK')
_vg = ob_basic_hunter.vertex_groups.new(name='Hand L_end')
_vg = ob_basic_hunter.vertex_groups.new(name='Movement Control Bone')
_vg = ob_basic_hunter.vertex_groups.new(name='Movement Control Bone_end')
_m = ob_basic_hunter.modifiers.new('Armature', 'ARMATURE')
_m = ob_basic_hunter.modifiers.new('Armature.001', 'ARMATURE')
_m = ob_basic_hunter.modifiers.new('Armature.002', 'ARMATURE')

# ---- collection membership
col_collection_1.objects.link(ob_wood_chestplate__torso)
col_collection_1.objects.link(ob_basic_hunter)

# ---- scene / render settings (as saved in the file)
scene.frame_start = 1; scene.frame_end = 250; scene.frame_set(1)
scene.render.engine = 'BLENDER_EEVEE_NEXT'
scene.render.resolution_percentage = 50
scene.render.dither_intensity = 0.0
scene.cycles.use_denoising = False
scene.cycles.samples = 128
scene.cycles.sampling_pattern = 'TABULATED_SOBOL'
scene.cycles.light_sampling_threshold = 0.0
scene.cycles.use_adaptive_sampling = False
scene.cycles.use_light_tree = False
scene.cycles.blur_glossy = 0.0
scene.cycles.sample_clamp_indirect = 0.0
scene.view_settings.view_transform = 'Standard'
bpy.context.view_layer.update()

# ---- added for rendering (the .blend has no active camera and no usable light): camera, sun
cam_auto = bpy.data.cameras.new('AutoCamera')
cam_auto.lens = 50.0
cam_auto.sensor_width = 36.0
cam_auto.clip_end = 1000.0
ob_auto_camera = bpy.data.objects.new('AutoCamera', cam_auto)
scene.collection.objects.link(ob_auto_camera)
ob_auto_camera.location = (11.9832, -14.3282, 14.096)
ob_auto_camera.rotation_euler = (1.09748, -7.21219e-08, 0.694738)
scene.camera = ob_auto_camera
light_auto_sun = bpy.data.lights.new('AutoSun', 'SUN')
light_auto_sun.energy = 3.0
light_auto_sun.angle = 0.0523599
ob_auto_sun = bpy.data.objects.new('AutoSun', light_auto_sun)
scene.collection.objects.link(ob_auto_sun)
ob_auto_sun.rotation_euler = (0.872665, 0.174533, 0.523599)
bpy.context.view_layer.update()
